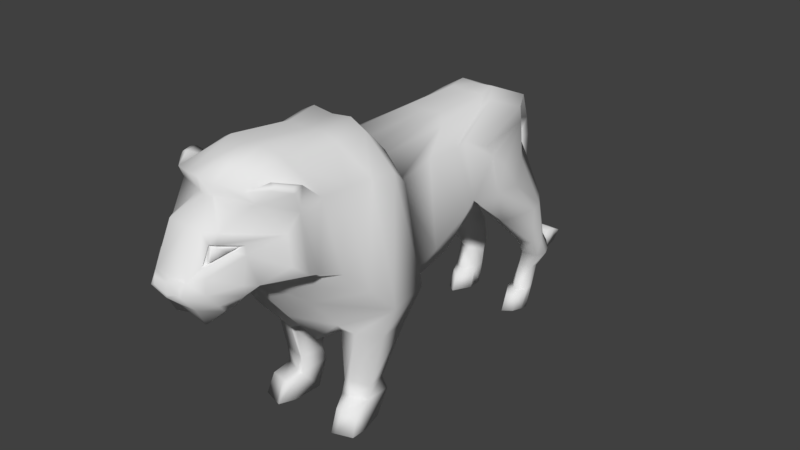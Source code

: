 # Source: lion.blend  (saved by Blender 2.77.0; exported with 4.5.12 LTS)
import bpy
from mathutils import Matrix  # noqa: F401  (used for matrix-valued properties, if any)

bpy.ops.wm.read_factory_settings(use_empty=True)
scene = bpy.context.scene
scene.name = 'Scene'

# ---- collections
col_collection_1 = bpy.data.collections.new('Collection 1'); scene.collection.children.link(col_collection_1)

# ---- world
world_world = bpy.data.worlds.new('World'); scene.world = world_world
world_world.color = (0.05088, 0.05088, 0.05088)
world_world.use_sun_shadow = False
world_world.sun_shadow_jitter_overblur = 0.0
world_world.cycles.sampling_method = 'MANUAL'

# ---- meshes
me_plane = bpy.data.meshes.new('Plane')
me_plane.from_pydata([(0.2221, -0.7712, 2.93), (0.2044, -0.6608, 1.224), (0.2044, 0.2866, 2.949), (0.2044, 0.2866, 1.278), (0.2044, 1.04, 2.949), (0.2044, 0.9731, 1.756), (0.2044, 1.242, 2.985), (0.1746, 0.8944, 1.844), (0.2044, 1.897, 2.695), (0.03623, 1.936, 2.346), (0.2379, -0.8207, 3.021), (0.1707, -0.9246, 1.27), (0.2437, -1.152, 3.35), (0.1846, -1.677, 1.057), (0.2134, -1.522, 3.313), (0.2025, -2.088, 1.544), (0.2012, -2.278, 3.416), (0.1981, -2.393, 2.013), (0.1778, -2.845, 3.238), (0.184, -2.5, 2.184), (0.08783, -2.793, 3.072), (0.1585, -2.706, 2.088), (0.2711, -3.047, 2.747), (0.1636, -2.844, 1.955), (0.2704, -3.142, 2.551), (0.2059, -3.093, 1.926), (0.2044, -3.338, 2.306), (0.2044, -3.19, 2.118), (0.3624, -0.8088, 2.871), (0.4688, -0.5152, 1.318), (0.3333, 0.1652, 2.878), (0.3823, 0.2236, 1.377), (0.3333, 0.8593, 2.878), (0.3333, 0.7973, 1.695), (0.3333, 1.045, 2.903), (0.4275, 0.5957, 1.901), (0.3333, 1.648, 2.645), (0.3333, 1.678, 2.462), (0.4083, -0.8439, 2.947), (0.4505, -0.894, 1.369), (0.4211, -1.149, 3.254), (0.3407, -1.536, 1.219), (0.3917, -1.489, 3.22), (0.3712, -1.908, 1.664), (0.3821, -2.203, 3.316), (0.3774, -2.292, 2.039), (0.4417, -2.722, 3.178), (0.337, -2.447, 2.161), (0.4739, -2.645, 3.038), (0.3738, -2.595, 2.193), (0.3148, -2.99, 2.73), (0.319, -2.837, 2.048), (0.3067, -3.135, 2.458), (0.3238, -2.967, 2.054), (0.3333, -3.172, 2.311), (0.3333, -3.036, 2.143), (0.6465, -0.9531, 2.685), (0.6951, -0.659, 1.654), (0.5468, -0.3009, 2.71), (0.6442, -0.3009, 1.688), (0.5468, 0.1638, 2.684), (0.7226, 0.1223, 1.983), (0.5468, 0.2883, 2.701), (0.6772, 0.3019, 2.049), (0.5468, 0.6917, 2.528), (0.6285, 0.7121, 2.416), (0.7441, -0.9329, 2.715), (0.8188, -0.7558, 1.514), (0.7726, -1.137, 2.915), (0.9633, -1.358, 1.56), (0.686, -1.365, 2.904), (0.8997, -1.645, 1.88), (0.686, -1.698, 2.933), (0.7825, -1.902, 2.131), (0.6639, -2.019, 2.941), (0.747, -2.167, 2.241), (0.6714, -2.305, 2.896), (0.7678, -2.318, 2.298), (0.4196, -2.746, 2.664), (0.6621, -2.429, 2.4), (0.374, -2.84, 2.629), (0.4727, -2.658, 2.24), (0.4596, -2.842, 2.316), (0.4416, -2.818, 2.191), (0.6259, 1.824, 1.523), (0.3387, 1.8, 2.027), (0.6879, 1.119, 1.936), (0.4501, 1.554, 2.056), (0.7496, 0.6553, 2.049), (0.719, 0.7956, 2.319), (0.255, 1.345, 1.579), (0.1684, 1.633, 1.582), (0.3186, 1.094, 1.48), (0.5658, 1.033, 1.48), (0.394, 1.875, 1.526), (0.6906, 1.616, 1.522), (0.5135, 1.875, 1.523), (0.7439, 1.425, 1.523), (0.3908, 1.633, 1.026), (0.3242, 1.83, 1.029), (0.4993, 1.486, 1.025), (0.6816, 1.528, 1.026), (0.3929, 1.919, 1.029), (0.6769, 1.764, 1.026), (0.5374, 1.919, 1.027), (0.7302, 1.649, 1.027), (0.4002, 1.757, 0.8142), (0.3397, 1.964, 0.8173), (0.4988, 1.606, 0.8139), (0.6811, 1.637, 0.8143), (0.4195, 1.937, 0.2975), (0.3924, 2.057, 0.8179), (0.6765, 1.89, 0.8142), (0.5481, 2.057, 0.8155), (0.7297, 1.767, 0.8153), (0.3413, 1.796, 0.5502), (0.2979, 1.945, 0.5521), (0.412, 1.667, 0.55), (0.5403, 1.763, 0.5503), (0.419, 1.845, 0.03326), (0.3254, 2.018, 0.5524), (0.5221, 1.916, 0.5502), (0.42, 2.018, 0.551), (0.5545, 1.841, 0.5509), (0.2946, 1.735, 0.2544), (0.2787, 1.872, 0.2815), (0.4115, 1.586, 0.2663), (0.5397, 1.682, 0.2666), (0.3549, -1.492, 1.146), (0.3249, 1.937, 0.2989), (0.5215, 1.835, 0.2967), (0.1584, -3.336, 2.321), (0.5539, 1.761, 0.2974), (0.2638, 1.682, 0.03352), (0.2659, 1.796, 0.03478), (0.411, 1.494, 0.0319), (0.5393, 1.59, 0.03214), (0.4741, 1.76, 0.03268), (0.3244, 1.845, 0.0347), (0.5211, 1.743, 0.03247), (0.1584, -3.326, 2.402), (0.5534, 1.669, 0.03313), (0.3328, -0.9488, 1.142), (0.5172, -1.464, 1.148), (0.5838, -0.9153, 1.15), (0.7952, -1.352, 1.159), (0.7513, -0.9425, 1.159), (0.3148, -1.415, 0.479), (0.2852, -1.115, 0.4787), (0.3606, -1.4, 0.4792), (0.4374, -1.078, 0.4792), (0.6104, -1.338, 0.4798), (0.573, -1.109, 0.4798), (0.2908, -1.437, 0.2953), (0.2689, -1.084, 0.3268), (0.3851, -1.42, 0.2954), (0.4734, -1.047, 0.3272), (0.5785, -1.344, 0.2959), (0.6159, -1.077, 0.3276), (0.3011, -1.558, 0.01049), (0.2804, -1.199, 0.0102), (0.3897, -1.54, 0.01069), (0.4727, -1.162, 0.01081), (0.6419, -1.465, 0.01151), (0.5753, -1.193, 0.01149), (0.4348, -1.599, 0.2352), (0.3629, -1.607, 0.234), (0.4383, -1.712, 0.002229), (0.6094, -1.564, 0.2399), (0.3921, -1.726, 0.0003585), (0.6354, -1.656, 0.009904), (0.2609, 1.688, 0.2341), (0.383, 1.464, 0.2338), (0.4921, 1.546, 0.234), (0.4917, 1.467, 0.03466), (0.2605, 1.609, 0.03475), (0.3826, 1.386, 0.03445), (0.1149, 2.135, 2.314), (0.1254, 2.043, 2.548), (0.09712, 2.003, 2.092), (0.1298, 2.161, 2.086), (0.1042, 1.983, 1.617), (0.1386, 2.141, 1.612), (0.1021, 2.01, 1.241), (0.135, 2.148, 1.239), (0.09963, 2.069, 0.9835), (0.1314, 2.194, 1.011), (0.09707, 2.151, 0.81), (0.1278, 2.261, 0.8582), (0.09764, 2.269, 0.6258), (0.1285, 2.36, 0.7037), (0.1064, 2.399, 0.4975), (0.1405, 2.506, 0.5885), (0.1249, 2.49, 0.4127), (0.1661, 2.597, 0.5687), (0.1328, 2.599, 0.3707), (0.1772, 2.664, 0.5733), (0.1558, 2.715, 0.2958), (0.2098, 2.776, 0.5759), (0.1231, 2.947, 0.3098), (0.1624, 2.98, 0.4649), (0.2044, -3.061, 2.862), (0.3067, -2.941, 2.828), (0.2044, -3.272, 2.434), (0.579, -2.389, 2.679), (0.3004, -3.115, 2.559), (0.4067, -2.734, 2.558), (0.2792, -2.967, 2.708), (0.2671, -3.073, 2.564), (0.2425, -3.015, 2.722), (0.2419, -3.095, 2.558), (0.3673, -2.762, 2.652), (0.329, -2.842, 2.623), (0.3164, -2.984, 2.696), (0.3077, -3.06, 2.593), (0.2901, -3.019, 2.706), (0.2897, -3.076, 2.589), (0.3796, -2.837, 2.657), (0.3521, -2.894, 2.635), (0.7162, -2.404, 3.132), (0.6975, -2.409, 3.173), (0.6137, -2.522, 3.209), (0.5965, -2.565, 3.179), (0.5986, -2.51, 3.224), (0.5473, -2.524, 3.235), (0.6981, -2.292, 3.172), (0.6903, -2.37, 3.188), (-0.2221, -0.7712, 2.93), (-0.2044, -0.6608, 1.224), (-0.2044, 0.2866, 2.949), (-0.2044, 0.2866, 1.278), (-0.2044, 1.04, 2.949), (-0.2044, 0.9731, 1.756), (-0.2044, 1.242, 2.985), (-0.1746, 0.8944, 1.844), (-0.2044, 1.897, 2.695), (-0.03623, 1.936, 2.346), (-0.2379, -0.8207, 3.021), (-0.1707, -0.9246, 1.27), (-0.2437, -1.152, 3.35), (-0.1846, -1.677, 1.057), (-0.2134, -1.522, 3.313), (-0.2025, -2.088, 1.544), (-0.2012, -2.278, 3.416), (-0.1981, -2.393, 2.013), (-0.1778, -2.845, 3.238), (-0.184, -2.5, 2.184), (-0.08783, -2.793, 3.072), (-0.1585, -2.706, 2.088), (-0.2711, -3.047, 2.747), (-0.1636, -2.844, 1.955), (-0.2704, -3.142, 2.551), (-0.2059, -3.093, 1.926), (-0.2044, -3.338, 2.306), (-0.2044, -3.19, 2.118), (0.0, -0.7712, 2.903), (0.0, -0.6571, 1.194), (0.0, 0.2866, 2.933), (0.0, 0.2866, 1.249), (0.0, 1.04, 2.933), (0.0, 0.9731, 1.74), (0.0, 1.242, 2.969), (0.0, 1.044, 1.683), (0.0, 1.897, 2.679), (0.0, 1.951, 2.328), (0.0, -0.8207, 2.989), (0.0, -0.9235, 1.26), (0.0, -1.152, 3.32), (0.0, -1.635, 1.131), (0.0, -1.522, 3.282), (0.0, -2.033, 1.586), (0.0, -2.278, 3.389), (0.0, -2.393, 1.993), (0.0, -2.875, 3.26), (0.0, -2.532, 2.129), (0.0, -2.826, 3.078), (0.0, -2.8, 1.987), (0.0, -3.061, 2.846), (0.0, -2.859, 1.892), (0.0, -3.272, 2.418), (0.0, -2.976, 1.897), (0.0, -3.338, 2.244), (0.0, -3.19, 2.102), (-0.3624, -0.8088, 2.871), (-0.4688, -0.5152, 1.318), (-0.3333, 0.1652, 2.878), (-0.3823, 0.2236, 1.377), (-0.3333, 0.8593, 2.878), (-0.3333, 0.7973, 1.695), (-0.3333, 1.045, 2.903), (-0.4275, 0.5957, 1.901), (-0.3333, 1.648, 2.645), (-0.3333, 1.678, 2.462), (-0.4083, -0.8439, 2.947), (-0.4505, -0.894, 1.369), (-0.4211, -1.149, 3.254), (-0.3407, -1.536, 1.219), (-0.3917, -1.489, 3.22), (-0.3712, -1.908, 1.664), (-0.3821, -2.203, 3.316), (-0.3774, -2.292, 2.039), (-0.4417, -2.722, 3.178), (-0.337, -2.447, 2.161), (-0.4739, -2.645, 3.038), (-0.3738, -2.595, 2.193), (-0.3148, -2.99, 2.73), (-0.319, -2.837, 2.048), (-0.3067, -3.135, 2.458), (-0.3238, -2.967, 2.054), (-0.3333, -3.172, 2.311), (-0.3333, -3.036, 2.143), (-0.6465, -0.9531, 2.685), (-0.6951, -0.659, 1.654), (-0.5468, -0.3009, 2.71), (-0.6442, -0.3009, 1.688), (-0.5468, 0.1638, 2.684), (-0.7226, 0.1223, 1.983), (-0.5468, 0.2883, 2.701), (-0.6772, 0.3019, 2.049), (-0.5468, 0.6917, 2.528), (-0.6285, 0.7121, 2.416), (-0.7441, -0.9329, 2.715), (-0.8188, -0.7558, 1.514), (-0.7726, -1.137, 2.915), (-0.9633, -1.358, 1.56), (-0.686, -1.365, 2.904), (-0.8997, -1.645, 1.88), (-0.686, -1.698, 2.933), (-0.7825, -1.902, 2.131), (-0.6639, -2.019, 2.941), (-0.747, -2.167, 2.241), (-0.6714, -2.305, 2.896), (-0.7678, -2.318, 2.298), (-0.4196, -2.746, 2.664), (-0.6621, -2.429, 2.4), (-0.374, -2.84, 2.629), (-0.4727, -2.658, 2.24), (-0.4596, -2.842, 2.316), (-0.4416, -2.818, 2.191), (-0.6259, 1.824, 1.523), (-0.3387, 1.8, 2.027), (-0.6879, 1.119, 1.936), (-0.4501, 1.554, 2.056), (-0.7496, 0.6553, 2.049), (-0.719, 0.7956, 2.319), (-0.255, 1.345, 1.579), (-0.1684, 1.633, 1.582), (-0.3186, 1.094, 1.48), (-0.5658, 1.033, 1.48), (-0.394, 1.875, 1.526), (-0.6906, 1.616, 1.522), (-0.5135, 1.875, 1.523), (-0.7439, 1.425, 1.523), (0.0, -3.332, 2.266), (-0.3908, 1.633, 1.026), (-0.3242, 1.83, 1.029), (-0.4993, 1.486, 1.025), (-0.6816, 1.528, 1.026), (0.0, -3.322, 2.394), (-0.3929, 1.919, 1.029), (-0.6769, 1.764, 1.026), (-0.5374, 1.919, 1.027), (-0.7302, 1.649, 1.027), (-0.4002, 1.757, 0.8142), (-0.3397, 1.964, 0.8173), (-0.4988, 1.606, 0.8139), (-0.6811, 1.637, 0.8143), (-0.4195, 1.937, 0.2975), (-0.3924, 2.057, 0.8179), (-0.6765, 1.89, 0.8142), (-0.5481, 2.057, 0.8155), (-0.7297, 1.767, 0.8153), (-0.3413, 1.796, 0.5502), (-0.2979, 1.945, 0.5521), (-0.412, 1.667, 0.55), (-0.5403, 1.763, 0.5503), (-0.419, 1.845, 0.03326), (-0.3254, 2.018, 0.5524), (-0.5221, 1.916, 0.5502), (-0.42, 2.018, 0.551), (-0.5545, 1.841, 0.5509), (-0.2946, 1.735, 0.2544), (-0.2787, 1.872, 0.2815), (-0.4115, 1.586, 0.2663), (-0.5397, 1.682, 0.2666), (-0.3549, -1.492, 1.146), (-0.3249, 1.937, 0.2989), (-0.5215, 1.835, 0.2967), (-0.1584, -3.336, 2.321), (-0.5539, 1.761, 0.2974), (-0.2638, 1.682, 0.03352), (-0.2659, 1.796, 0.03478), (-0.411, 1.494, 0.0319), (-0.5393, 1.59, 0.03214), (-0.4741, 1.76, 0.03268), (-0.3244, 1.845, 0.0347), (-0.5211, 1.743, 0.03247), (-0.1584, -3.326, 2.402), (-0.5534, 1.669, 0.03313), (-0.3328, -0.9488, 1.142), (-0.5172, -1.464, 1.148), (-0.5838, -0.9153, 1.15), (-0.7952, -1.352, 1.159), (-0.7513, -0.9425, 1.159), (-0.3148, -1.415, 0.479), (-0.2852, -1.115, 0.4787), (-0.3606, -1.4, 0.4792), (-0.4374, -1.078, 0.4792), (-0.6104, -1.338, 0.4798), (-0.573, -1.109, 0.4798), (-0.2908, -1.437, 0.2953), (-0.2689, -1.084, 0.3268), (-0.3851, -1.42, 0.2954), (-0.4734, -1.047, 0.3272), (-0.5785, -1.344, 0.2959), (-0.6159, -1.077, 0.3276), (-0.3011, -1.558, 0.01049), (-0.2804, -1.199, 0.0102), (-0.3897, -1.54, 0.01069), (-0.4727, -1.162, 0.01081), (-0.6419, -1.465, 0.01151), (-0.5753, -1.193, 0.01149), (-0.4348, -1.599, 0.2352), (-0.3629, -1.607, 0.234), (-0.4383, -1.712, 0.002229), (-0.6094, -1.564, 0.2399), (-0.3921, -1.726, 0.0003585), (-0.6354, -1.656, 0.009904), (-0.2609, 1.688, 0.2341), (-0.383, 1.464, 0.2338), (-0.4921, 1.546, 0.234), (-0.4917, 1.467, 0.03466), (-0.2605, 1.609, 0.03475), (-0.3826, 1.386, 0.03445), (-0.1149, 2.135, 2.314), (-0.1254, 2.043, 2.548), (0.0, 2.137, 2.284), (0.0, 2.043, 2.57), (-0.09712, 2.003, 2.092), (0.0, 2.014, 2.089), (-0.1298, 2.161, 2.086), (0.0, 2.163, 2.081), (-0.1042, 1.983, 1.617), (0.0, 1.995, 1.614), (-0.1386, 2.141, 1.612), (0.0, 2.143, 1.607), (-0.1021, 2.01, 1.241), (0.0, 2.02, 1.24), (-0.135, 2.148, 1.239), (0.0, 2.149, 1.238), (-0.09963, 2.069, 0.9835), (0.0, 2.078, 0.9849), (-0.1314, 2.194, 1.011), (0.0, 2.196, 1.01), (-0.09707, 2.151, 0.81), (0.0, 2.159, 0.813), (-0.1278, 2.261, 0.8582), (0.0, 2.263, 0.8578), (-0.09764, 2.269, 0.6258), (0.0, 2.276, 0.6311), (-0.1285, 2.36, 0.7037), (0.0, 2.362, 0.7038), (-0.1064, 2.399, 0.4975), (0.0, 2.407, 0.5037), (-0.1405, 2.506, 0.5885), (0.0, 2.508, 0.5886), (-0.1249, 2.49, 0.4127), (0.0, 2.498, 0.4236), (-0.1661, 2.597, 0.5687), (0.0, 2.599, 0.5696), (-0.1328, 2.599, 0.3707), (0.0, 2.605, 0.3852), (-0.1772, 2.664, 0.5733), (0.0, 2.666, 0.5751), (-0.1558, 2.715, 0.2958), (0.0, 2.721, 0.316), (-0.2098, 2.776, 0.5759), (0.0, 2.779, 0.5786), (-0.1231, 2.947, 0.3098), (0.0, 2.95, 0.321), (-0.1624, 2.98, 0.4649), (0.0, 2.982, 0.4665), (0.0, 3.086, 0.3599), (-0.2044, -3.061, 2.862), (-0.3067, -2.941, 2.828), (-0.2044, -3.272, 2.434), (-0.579, -2.389, 2.679), (-0.3004, -3.115, 2.559), (-0.4067, -2.734, 2.558), (-0.2792, -2.967, 2.708), (-0.2671, -3.073, 2.564), (-0.2425, -3.015, 2.722), (-0.2419, -3.095, 2.558), (-0.3673, -2.762, 2.652), (-0.329, -2.842, 2.623), (-0.3164, -2.984, 2.696), (-0.3077, -3.06, 2.593), (-0.2901, -3.019, 2.706), (-0.2897, -3.076, 2.589), (-0.3796, -2.837, 2.657), (-0.3521, -2.894, 2.635), (-0.7162, -2.404, 3.132), (-0.6975, -2.409, 3.173), (-0.6137, -2.522, 3.209), (-0.5965, -2.565, 3.179), (-0.5986, -2.51, 3.224), (-0.5473, -2.524, 3.235), (-0.6981, -2.292, 3.172), (-0.6903, -2.37, 3.188)], [(96, 84), (351, 339)], [(9, 8, 36, 37), (14, 16, 44, 42), (25, 23, 51, 53), (6, 4, 32, 34), (78, 50, 207, 211), (5, 7, 35, 33), (15, 13, 41, 43), (12, 14, 42, 40), (23, 21, 49, 51), (4, 2, 30, 32), (20, 201, 202, 48), (3, 5, 33, 31), (39, 67, 146, 144), (6, 8, 263, 261), (25, 27, 282, 280), (18, 16, 271, 273), (0, 2, 257, 255), (17, 19, 274, 272), (10, 0, 255, 265), (1, 11, 266, 256), (3, 1, 256, 258), (20, 18, 273, 275), (19, 21, 276, 274), (12, 10, 265, 267), (11, 13, 268, 266), (5, 3, 258, 260), (201, 20, 275, 277), (2, 4, 259, 257), (21, 23, 278, 276), (14, 12, 267, 269), (13, 15, 270, 268), (7, 5, 260, 262), (203, 201, 277, 279), (4, 6, 261, 259), (23, 25, 280, 278), (16, 14, 269, 271), (263, 8, 178, 437), (27, 26, 281, 282), (15, 17, 272, 270), (9, 7, 262, 264), (281, 26, 131, 353), (49, 81, 83, 51), (34, 32, 60, 62), (80, 78, 211, 212), (33, 35, 63, 61), (43, 41, 69, 71), (40, 42, 70, 68), (51, 83, 55, 53), (32, 30, 58, 60), (48, 202, 204, 76), (31, 33, 61, 59), (11, 39, 144, 142), (38, 40, 68, 66), (49, 47, 75, 77), (26, 27, 55, 54), (17, 15, 43, 45), (85, 87, 96, 94), (203, 26, 54, 52), (8, 6, 34, 36), (27, 25, 53, 55), (16, 18, 46, 44), (2, 0, 28, 30), (19, 17, 45, 47), (0, 10, 38, 28), (11, 1, 29, 39), (1, 3, 31, 29), (21, 19, 47, 49), (10, 12, 40, 38), (56, 57, 59, 58), (58, 59, 61, 60), (60, 61, 63, 62), (62, 63, 65, 64), (57, 56, 66, 67), (67, 66, 68, 69), (69, 68, 70, 71), (71, 70, 72, 73), (73, 72, 74, 75), (75, 74, 76, 77), (77, 76, 204, 79), (79, 204, 206, 81), (81, 206, 82, 83), (42, 44, 72, 70), (37, 36, 64, 65), (54, 55, 83, 82), (45, 43, 71, 73), (37, 65, 89, 87), (52, 54, 82, 206), (36, 34, 62, 64), (77, 79, 81, 49), (44, 46, 74, 72), (30, 28, 56, 58), (47, 45, 73, 75), (28, 38, 66, 56), (39, 29, 57, 67), (29, 31, 59, 57), (74, 46, 224, 225), (86, 88, 97, 95), (86, 87, 89, 88), (63, 35, 92, 93), (9, 37, 87, 85), (65, 63, 88, 89), (88, 63, 93, 97), (94, 96, 104, 102), (97, 93, 101, 105), (93, 92, 100, 101), (7, 9, 91, 90), (87, 86, 95, 96), (9, 85, 94, 91), (35, 7, 90, 92), (102, 104, 113, 111), (105, 101, 109, 114), (101, 100, 108, 109), (203, 279, 358, 140), (91, 94, 102, 99), (90, 91, 99, 98), (95, 97, 105, 103), (96, 95, 103, 104), (92, 90, 98, 100), (114, 109, 118, 123), (109, 108, 117, 118), (26, 203, 140, 131), (108, 106, 115, 117), (99, 102, 111, 107), (98, 99, 107, 106), (103, 105, 114, 112), (104, 103, 112, 113), (100, 98, 106, 108), (122, 121, 130, 110), (121, 123, 132, 130), (115, 116, 125, 124), (116, 120, 129, 125), (111, 113, 122, 120), (107, 111, 120, 116), (106, 107, 116, 115), (112, 114, 123, 121), (113, 112, 121, 122), (124, 125, 134, 133), (125, 129, 138, 134), (129, 110, 119, 138), (132, 127, 136, 141), (117, 115, 124, 126), (131, 140, 358, 353), (118, 117, 126, 127), (123, 118, 127, 132), (120, 122, 110, 129), (136, 135, 139, 141), (137, 138, 119, 139), (133, 134, 138, 137), (135, 133, 137, 139), (130, 132, 141, 139), (110, 130, 139, 119), (126, 124, 171, 172), (48, 46, 18, 20), (135, 136, 174, 176), (145, 143, 149, 151), (146, 145, 151, 152), (41, 13, 128, 143), (13, 11, 142, 128), (67, 69, 145, 146), (69, 41, 143, 145), (149, 147, 153, 155), (150, 152, 158, 156), (142, 144, 150, 148), (128, 142, 148, 147), (144, 146, 152, 150), (143, 128, 147, 149), (154, 156, 162, 160), (159, 161, 167, 169), (152, 151, 157, 158), (151, 149, 155, 157), (148, 150, 156, 154), (147, 148, 154, 153), (159, 160, 162, 161), (161, 162, 164, 163), (153, 154, 160, 159), (156, 158, 164, 162), (157, 155, 165, 168), (158, 157, 163, 164), (168, 165, 167, 170), (165, 166, 169, 167), (153, 159, 169, 166), (161, 163, 170, 167), (155, 153, 166, 165), (163, 157, 168, 170), (172, 171, 175, 176), (173, 172, 176, 174), (124, 133, 175, 171), (133, 135, 176, 175), (127, 126, 172, 173), (136, 127, 173, 174), (178, 177, 436, 437), (8, 9, 177, 178), (9, 264, 439, 179), (180, 179, 181, 182), (436, 177, 180, 441), (177, 9, 179, 180), (182, 181, 183, 184), (179, 439, 443, 181), (441, 180, 182, 445), (449, 184, 186, 453), (181, 443, 447, 183), (445, 182, 184, 449), (453, 186, 188, 457), (184, 183, 185, 186), (183, 447, 451, 185), (457, 188, 190, 461), (186, 185, 187, 188), (185, 451, 455, 187), (190, 189, 191, 192), (188, 187, 189, 190), (187, 455, 459, 189), (192, 191, 193, 194), (189, 459, 463, 191), (461, 190, 192, 465), (194, 193, 195, 196), (191, 463, 467, 193), (465, 192, 194, 469), (473, 196, 198, 477), (193, 467, 471, 195), (469, 194, 196, 473), (477, 198, 200, 481), (196, 195, 197, 198), (195, 471, 475, 197), (199, 479, 482), (198, 197, 199, 200), (197, 475, 479, 199), (481, 200, 482), (200, 199, 482), (22, 50, 202, 201), (24, 22, 201, 203), (50, 78, 204, 202), (205, 24, 203, 52), (78, 80, 206, 204), (80, 205, 52, 206), (211, 207, 213, 217), (212, 211, 217, 218), (50, 22, 209, 207), (205, 80, 212, 208), (24, 205, 208, 210), (22, 24, 210, 209), (215, 216, 214, 213), (213, 214, 218, 217), (207, 209, 215, 213), (208, 212, 218, 214), (210, 208, 214, 216), (209, 210, 216, 215), (76, 74, 225, 219), (46, 48, 222, 224), (223, 221, 220, 226), (220, 221, 222, 219), (224, 222, 221, 223), (226, 220, 219, 225), (223, 226, 225, 224), (48, 76, 219, 222), (236, 292, 291, 235), (241, 297, 299, 243), (252, 308, 306, 250), (233, 289, 287, 231), (333, 493, 489, 305), (232, 288, 290, 234), (242, 298, 296, 240), (239, 295, 297, 241), (250, 306, 304, 248), (231, 287, 285, 229), (247, 303, 484, 483), (230, 286, 288, 232), (294, 401, 403, 322), (233, 261, 263, 235), (252, 280, 282, 254), (245, 273, 271, 243), (227, 255, 257, 229), (244, 272, 274, 246), (237, 265, 255, 227), (228, 256, 266, 238), (230, 258, 256, 228), (247, 275, 273, 245), (246, 274, 276, 248), (239, 267, 265, 237), (238, 266, 268, 240), (232, 260, 258, 230), (483, 277, 275, 247), (229, 257, 259, 231), (248, 276, 278, 250), (241, 269, 267, 239), (240, 268, 270, 242), (234, 262, 260, 232), (485, 279, 277, 483), (231, 259, 261, 233), (250, 278, 280, 252), (243, 271, 269, 241), (263, 437, 435, 235), (254, 282, 281, 253), (242, 270, 272, 244), (236, 264, 262, 234), (281, 353, 388, 253), (304, 306, 338, 336), (289, 317, 315, 287), (335, 494, 493, 333), (288, 316, 318, 290), (298, 326, 324, 296), (295, 323, 325, 297), (306, 308, 310, 338), (287, 315, 313, 285), (303, 331, 486, 484), (286, 314, 316, 288), (238, 399, 401, 294), (293, 321, 323, 295), (304, 332, 330, 302), (253, 309, 310, 254), (244, 300, 298, 242), (340, 349, 351, 342), (485, 307, 309, 253), (235, 291, 289, 233), (254, 310, 308, 252), (243, 299, 301, 245), (229, 285, 283, 227), (246, 302, 300, 244), (227, 283, 293, 237), (238, 294, 284, 228), (228, 284, 286, 230), (248, 304, 302, 246), (237, 293, 295, 239), (311, 313, 314, 312), (313, 315, 316, 314), (315, 317, 318, 316), (317, 319, 320, 318), (312, 322, 321, 311), (322, 324, 323, 321), (324, 326, 325, 323), (326, 328, 327, 325), (328, 330, 329, 327), (330, 332, 331, 329), (332, 334, 486, 331), (334, 336, 488, 486), (336, 338, 337, 488), (297, 325, 327, 299), (292, 320, 319, 291), (309, 337, 338, 310), (300, 328, 326, 298), (292, 342, 344, 320), (307, 488, 337, 309), (291, 319, 317, 289), (332, 304, 336, 334), (299, 327, 329, 301), (285, 313, 311, 283), (302, 330, 328, 300), (283, 311, 321, 293), (294, 322, 312, 284), (284, 312, 314, 286), (329, 507, 506, 301), (341, 350, 352, 343), (341, 343, 344, 342), (318, 348, 347, 290), (236, 340, 342, 292), (320, 344, 343, 318), (343, 352, 348, 318), (349, 359, 361, 351), (352, 362, 357, 348), (348, 357, 356, 347), (234, 345, 346, 236), (342, 351, 350, 341), (236, 346, 349, 340), (290, 347, 345, 234), (359, 368, 370, 361), (362, 371, 366, 357), (357, 366, 365, 356), (485, 397, 358, 279), (346, 355, 359, 349), (345, 354, 355, 346), (350, 360, 362, 352), (351, 361, 360, 350), (347, 356, 354, 345), (371, 380, 375, 366), (366, 375, 374, 365), (253, 388, 397, 485), (365, 374, 372, 363), (355, 364, 368, 359), (354, 363, 364, 355), (360, 369, 371, 362), (361, 370, 369, 360), (356, 365, 363, 354), (379, 367, 387, 378), (378, 387, 389, 380), (372, 381, 382, 373), (373, 382, 386, 377), (368, 377, 379, 370), (364, 373, 377, 368), (363, 372, 373, 364), (369, 378, 380, 371), (370, 379, 378, 369), (381, 390, 391, 382), (382, 391, 395, 386), (386, 395, 376, 367), (389, 398, 393, 384), (374, 383, 381, 372), (388, 353, 358, 397), (375, 384, 383, 374), (380, 389, 384, 375), (377, 386, 367, 379), (393, 398, 396, 392), (394, 396, 376, 395), (390, 394, 395, 391), (392, 396, 394, 390), (387, 396, 398, 389), (367, 376, 396, 387), (383, 429, 428, 381), (303, 247, 245, 301), (392, 433, 431, 393), (402, 408, 406, 400), (403, 409, 408, 402), (296, 400, 385, 240), (240, 385, 399, 238), (322, 403, 402, 324), (324, 402, 400, 296), (406, 412, 410, 404), (407, 413, 415, 409), (399, 405, 407, 401), (385, 404, 405, 399), (401, 407, 409, 403), (400, 406, 404, 385), (411, 417, 419, 413), (416, 426, 424, 418), (409, 415, 414, 408), (408, 414, 412, 406), (405, 411, 413, 407), (404, 410, 411, 405), (416, 418, 419, 417), (418, 420, 421, 419), (410, 416, 417, 411), (413, 419, 421, 415), (414, 425, 422, 412), (415, 421, 420, 414), (425, 427, 424, 422), (422, 424, 426, 423), (410, 423, 426, 416), (418, 424, 427, 420), (412, 422, 423, 410), (420, 427, 425, 414), (429, 433, 432, 428), (430, 431, 433, 429), (381, 428, 432, 390), (390, 432, 433, 392), (384, 430, 429, 383), (393, 431, 430, 384), (435, 437, 436, 434), (235, 435, 434, 236), (236, 438, 439, 264), (440, 444, 442, 438), (436, 441, 440, 434), (434, 440, 438, 236), (444, 448, 446, 442), (438, 442, 443, 439), (441, 445, 444, 440), (449, 453, 452, 448), (442, 446, 447, 443), (445, 449, 448, 444), (453, 457, 456, 452), (448, 452, 450, 446), (446, 450, 451, 447), (457, 461, 460, 456), (452, 456, 454, 450), (450, 454, 455, 451), (460, 464, 462, 458), (456, 460, 458, 454), (454, 458, 459, 455), (464, 468, 466, 462), (458, 462, 463, 459), (461, 465, 464, 460), (468, 472, 470, 466), (462, 466, 467, 463), (465, 469, 468, 464), (473, 477, 476, 472), (466, 470, 471, 467), (469, 473, 472, 468), (477, 481, 480, 476), (472, 476, 474, 470), (470, 474, 475, 471), (478, 482, 479), (476, 480, 478, 474), (474, 478, 479, 475), (481, 482, 480), (480, 482, 478), (249, 483, 484, 305), (251, 485, 483, 249), (305, 484, 486, 333), (487, 307, 485, 251), (333, 486, 488, 335), (335, 488, 307, 487), (493, 499, 495, 489), (494, 500, 499, 493), (305, 489, 491, 249), (487, 490, 494, 335), (251, 492, 490, 487), (249, 491, 492, 251), (497, 495, 496, 498), (495, 499, 500, 496), (489, 495, 497, 491), (490, 496, 500, 494), (492, 498, 496, 490), (491, 497, 498, 492), (331, 501, 507, 329), (301, 506, 504, 303), (505, 508, 502, 503), (502, 501, 504, 503), (506, 505, 503, 504), (508, 507, 501, 502), (505, 506, 507, 508), (303, 504, 501, 331)])
me_plane.polygons.foreach_set('use_smooth', [True] * 508)
_uv = me_plane.uv_layers.new(name='UVMap')
_uv.uv.foreach_set('vector', [0.07632, 0.1662, 0.07068, 0.1146, 0.113, 0.1125, 0.1162, 0.1405, 0.9359, 0.8198, 0.9408, 0.9095, 0.9109, 0.9071, 0.9065, 0.8225, 0.9977, 0.1936, 0.9666, 0.1701, 0.9853, 0.1528, 1.0, 0.1668, 0.8403, 0.7079, 0.8379, 0.679, 0.8564, 0.6489, 0.8586, 0.6749, 0.9194, 0.3605, 0.9172, 0.3198, 0.9242, 0.3206, 0.926, 0.3549, 0.2508, 0.2135, 0.2584, 0.1972, 0.3061, 0.1781, 0.2825, 0.2161, 0.777, 0.7123, 0.777, 0.8096, 0.7468, 0.8046, 0.7467, 0.716, 0.9306, 0.7689, 0.9359, 0.8198, 0.9065, 0.8225, 0.9014, 0.7756, 0.9666, 0.1701, 0.9534, 0.1548, 0.9682, 0.1197, 0.9853, 0.1528, 0.8379, 0.679, 0.8283, 0.5819, 0.8475, 0.5595, 0.8564, 0.6489, 0.8964, 0.7152, 0.9281, 0.6696, 0.9415, 0.6861, 0.9526, 0.746, 0.8844, 0.2971, 0.8777, 0.3971, 0.8581, 0.3712, 0.8547, 0.2869, 0.5535, 0.5669, 0.6074, 0.5329, 0.606, 0.5921, 0.5799, 0.5967, 0.8403, 0.7079, 0.8501, 0.7686, 0.8179, 0.7689, 0.8081, 0.7082, 0.4104, 0.8779, 0.41, 0.8453, 0.4425, 0.8468, 0.4425, 0.8874, 0.9439, 0.9973, 0.9408, 0.9095, 0.9724, 0.9124, 0.9724, 1.0, 0.8177, 0.444, 0.8283, 0.5819, 0.7961, 0.5822, 0.7827, 0.4434, 0.3565, 0.5378, 0.3584, 0.5077, 0.3881, 0.5133, 0.388, 0.54, 0.432, 0.7473, 0.4405, 0.7378, 0.4732, 0.7511, 0.4672, 0.7613, 0.8844, 0.1532, 0.8887, 0.1125, 0.9159, 0.1125, 0.9171, 0.1537, 0.8844, 0.2971, 0.8844, 0.1532, 0.9171, 0.1537, 0.9172, 0.297, 0.6063, 0.8002, 0.5765, 0.8083, 0.5773, 0.7807, 0.6066, 0.7863, 0.9359, 0.1289, 0.9534, 0.1548, 0.9436, 0.1821, 0.9172, 0.1518, 0.4109, 0.7827, 0.432, 0.7473, 0.4672, 0.7613, 0.4467, 0.7973, 0.8887, 0.1125, 0.8891, 0.0, 0.9172, 0.005236, 0.9159, 0.1125, 0.8777, 0.3971, 0.8844, 0.2971, 0.9172, 0.297, 0.9102, 0.3969, 0.9281, 0.6696, 0.8964, 0.7152, 0.8837, 0.7081, 0.8973, 0.6606, 0.8283, 0.5819, 0.8379, 0.679, 0.8057, 0.6793, 0.7961, 0.5822, 0.7465, 0.8789, 0.7263, 0.8654, 0.7333, 0.8393, 0.7465, 0.8487, 0.9359, 0.8198, 0.9306, 0.7689, 0.9688, 0.7723, 0.9693, 0.8232, 0.3596, 0.7123, 0.3566, 0.6211, 0.388, 0.6172, 0.3881, 0.7032, 0.3184, 0.8722, 0.3058, 0.8722, 0.3164, 0.8426, 0.3099, 0.8402, 0.9469, 0.6103, 0.9281, 0.6696, 0.8973, 0.6606, 0.916, 0.6013, 0.8379, 0.679, 0.8403, 0.7079, 0.8081, 0.7082, 0.8057, 0.6793, 0.9666, 0.1701, 0.9977, 0.1936, 0.9609, 0.202, 0.9482, 0.189, 0.9408, 0.9095, 0.9359, 0.8198, 0.9693, 0.8232, 0.9724, 0.9124, 0.4732, 0.5109, 0.5056, 0.5077, 0.4939, 0.5263, 0.4739, 0.5234, 0.41, 0.8453, 0.4097, 0.8106, 0.4425, 0.8188, 0.4425, 0.8468, 0.3566, 0.6211, 0.3565, 0.5378, 0.388, 0.54, 0.388, 0.6172, 0.7792, 0.5344, 0.7792, 0.7123, 0.7467, 0.6991, 0.7758, 0.5329, 0.4425, 0.8188, 0.4097, 0.8106, 0.4168, 0.8084, 0.4423, 0.8159, 0.9682, 0.1197, 0.9873, 0.1163, 1.0, 0.1375, 0.9853, 0.1528, 0.8586, 0.6749, 0.8564, 0.6489, 0.8822, 0.5418, 0.8837, 0.5592, 0.774, 0.8262, 0.7725, 0.8096, 0.7791, 0.8152, 0.7804, 0.8292, 0.2825, 0.2161, 0.3061, 0.1781, 0.3491, 0.146, 0.3801, 0.1486, 0.3279, 0.6138, 0.3329, 0.697, 0.2309, 0.6593, 0.241, 0.5982, 0.543, 0.06497, 0.5951, 0.05331, 0.5977, 0.107, 0.5647, 0.117, 0.8127, 0.9138, 0.8212, 0.8953, 0.8478, 0.9144, 0.8317, 0.9217, 0.2228, 0.04522, 0.3282, 0.01612, 0.4102, 0.02287, 0.3407, 0.04614, 0.8569, 0.7689, 0.8826, 0.8143, 0.796, 0.8026, 0.8003, 0.7691, 0.384, 0.2391, 0.2825, 0.2161, 0.3801, 0.1486, 0.4554, 0.1734, 0.5121, 0.5891, 0.5535, 0.5669, 0.5799, 0.5967, 0.5408, 0.6048, 0.5121, 0.124, 0.543, 0.06497, 0.5647, 0.117, 0.5433, 0.1556, 0.9682, 0.1197, 0.9473, 0.107, 0.9658, 0.03289, 0.9855, 0.0474, 0.4097, 0.8106, 0.41, 0.8453, 0.3884, 0.8503, 0.3881, 0.8192, 0.3565, 0.5378, 0.3566, 0.6211, 0.3279, 0.6138, 0.3272, 0.54, 0.1162, 0.2095, 0.1544, 0.1959, 0.1295, 0.2878, 0.1271, 0.2866, 0.9007, 0.8882, 0.9011, 0.91, 0.879, 0.9007, 0.8839, 0.8777, 0.07068, 0.1146, 0.1577, 0.04469, 0.1936, 0.04939, 0.113, 0.1125, 0.8668, 0.9257, 0.8395, 0.9454, 0.8317, 0.9217, 0.8478, 0.9144, 0.9408, 0.9095, 0.9439, 0.9973, 0.9011, 0.9853, 0.9109, 0.9071, 0.8283, 0.5819, 0.8177, 0.444, 0.8397, 0.4332, 0.8475, 0.5595, 0.3584, 0.5077, 0.3565, 0.5378, 0.3272, 0.54, 0.3339, 0.5143, 0.4405, 0.7378, 0.432, 0.7473, 0.4148, 0.7242, 0.4265, 0.7185, 0.8887, 0.1125, 0.8844, 0.1532, 0.8413, 0.175, 0.843, 0.1168, 0.8844, 0.1532, 0.8844, 0.2971, 0.8547, 0.2869, 0.8413, 0.175, 0.9534, 0.1548, 0.9359, 0.1289, 0.9473, 0.107, 0.9682, 0.1197, 0.432, 0.7473, 0.4109, 0.7827, 0.3939, 0.7567, 0.4148, 0.7242, 0.5121, 0.0, 0.5121, 0.1637, 0.4554, 0.1734, 0.4102, 0.02287, 0.4102, 0.02287, 0.4554, 0.1734, 0.3801, 0.1486, 0.3407, 0.04614, 0.3407, 0.04614, 0.3801, 0.1486, 0.3491, 0.146, 0.3211, 0.04892, 0.3211, 0.04892, 0.3491, 0.146, 0.2703, 0.109, 0.2672, 0.09119, 0.4732, 0.5376, 0.4042, 0.6694, 0.3881, 0.6663, 0.4687, 0.5077, 0.5774, 0.3384, 0.5433, 0.1556, 0.5647, 0.117, 0.6681, 0.3035, 0.6681, 0.3035, 0.5647, 0.117, 0.5977, 0.107, 0.6941, 0.2429, 0.6941, 0.2429, 0.5977, 0.107, 0.6461, 0.08669, 0.718, 0.1933, 0.718, 0.1933, 0.6461, 0.08669, 0.6933, 0.06975, 0.7515, 0.1644, 0.7515, 0.1644, 0.6933, 0.06975, 0.7385, 0.0625, 0.7717, 0.1491, 0.5765, 0.7807, 0.5765, 0.8669, 0.5565, 0.8427, 0.5625, 0.8035, 0.7827, 0.8447, 0.796, 0.8026, 0.8349, 0.8391, 0.8024, 0.8784, 0.8024, 0.8784, 0.8349, 0.8391, 0.8337, 0.8801, 0.8212, 0.8953, 0.5951, 0.05331, 0.697, 0.004668, 0.6461, 0.08669, 0.5977, 0.107, 0.1162, 0.1405, 0.113, 0.1125, 0.2672, 0.09119, 0.2703, 0.109, 0.879, 0.9007, 0.8478, 0.9144, 0.8212, 0.8953, 0.8337, 0.8801, 0.3272, 0.54, 0.3279, 0.6138, 0.241, 0.5982, 0.2598, 0.5484, 0.1162, 0.1405, 0.2703, 0.109, 0.2635, 0.1275, 0.1544, 0.1959, 0.8839, 0.8777, 0.879, 0.9007, 0.8337, 0.8801, 0.8349, 0.8391, 0.113, 0.1125, 0.1936, 0.04939, 0.3211, 0.04892, 0.2672, 0.09119, 0.5765, 0.7807, 0.5625, 0.8035, 0.5288, 0.7972, 0.5121, 0.7895, 0.697, 0.004668, 0.7827, 0.0, 0.6933, 0.06975, 0.6461, 0.08669, 0.8475, 0.5595, 0.8397, 0.4332, 0.8837, 0.3971, 0.8762, 0.484, 0.9473, 0.107, 0.9331, 0.08592, 0.9394, 0.0, 0.9658, 0.03289, 0.4265, 0.7185, 0.4148, 0.7242, 0.3881, 0.6663, 0.4042, 0.6694, 0.843, 0.1168, 0.8413, 0.175, 0.8001, 0.1503, 0.7827, 0.1372, 0.5003, 0.2174, 0.384, 0.2391, 0.4554, 0.1734, 0.5121, 0.1637, 0.937, 0.202, 0.937, 0.3091, 0.9187, 0.2862, 0.9172, 0.2534, 0.23, 0.197, 0.2968, 0.1614, 0.2022, 0.2707, 0.1723, 0.2785, 0.23, 0.197, 0.1544, 0.1959, 0.2635, 0.1275, 0.2968, 0.1614, 0.7263, 0.8599, 0.6874, 0.8246, 0.6698, 0.7387, 0.7086, 0.7407, 0.07632, 0.1662, 0.1162, 0.1405, 0.1544, 0.1959, 0.1162, 0.2095, 0.2703, 0.109, 0.3491, 0.146, 0.2968, 0.1614, 0.2635, 0.1275, 0.2968, 0.1614, 0.3491, 0.146, 0.2602, 0.2592, 0.2022, 0.2707, 0.6262, 0.7575, 0.6074, 0.7553, 0.611, 0.6818, 0.6338, 0.6843, 0.2022, 0.2707, 0.2602, 0.2592, 0.2064, 0.3475, 0.189, 0.3528, 0.7086, 0.7407, 0.6698, 0.7387, 0.6972, 0.6521, 0.7263, 0.649, 0.1832, 0.8115, 0.0, 0.8356, 0.08542, 0.7394, 0.1307, 0.7529, 0.1544, 0.1959, 0.23, 0.197, 0.1723, 0.2785, 0.1295, 0.2878, 0.6698, 0.8874, 0.6277, 0.8314, 0.6262, 0.7575, 0.6623, 0.7631, 0.2309, 0.8356, 0.1832, 0.8115, 0.1307, 0.7529, 0.1744, 0.7505, 0.6338, 0.6843, 0.611, 0.6818, 0.6119, 0.6535, 0.6364, 0.6563, 0.189, 0.3528, 0.2064, 0.3475, 0.1989, 0.3831, 0.1801, 0.3887, 0.7263, 0.649, 0.6972, 0.6521, 0.6962, 0.6155, 0.7252, 0.613, 0.9469, 0.6103, 0.916, 0.6013, 0.9182, 0.593, 0.9423, 0.5993, 0.6623, 0.7631, 0.6262, 0.7575, 0.6338, 0.6843, 0.6451, 0.683, 0.1307, 0.7529, 0.08542, 0.7394, 0.08646, 0.6511, 0.1176, 0.6603, 0.1723, 0.2785, 0.2022, 0.2707, 0.189, 0.3528, 0.1706, 0.3573, 0.1295, 0.2878, 0.1723, 0.2785, 0.1706, 0.3573, 0.1443, 0.3626, 0.1744, 0.7505, 0.1307, 0.7529, 0.1176, 0.6603, 0.142, 0.6678, 0.1801, 0.3887, 0.1989, 0.3831, 0.1884, 0.426, 0.1767, 0.4293, 0.7252, 0.613, 0.6962, 0.6155, 0.6807, 0.575, 0.7016, 0.5694, 0.9526, 0.5921, 0.9469, 0.6103, 0.9423, 0.5993, 0.945, 0.5918, 0.1343, 0.6315, 0.1095, 0.6239, 0.1151, 0.5832, 0.1361, 0.5897, 0.08646, 0.6511, 0.07464, 0.6476, 0.06428, 0.6105, 0.07702, 0.6143, 0.1176, 0.6603, 0.08646, 0.6511, 0.07702, 0.6143, 0.1095, 0.6239, 0.1706, 0.3573, 0.189, 0.3528, 0.1801, 0.3887, 0.1604, 0.3936, 0.1443, 0.3626, 0.1706, 0.3573, 0.1604, 0.3936, 0.1326, 0.3995, 0.142, 0.6678, 0.1176, 0.6603, 0.1095, 0.6239, 0.1343, 0.6315, 0.1474, 0.4357, 0.1647, 0.4323, 0.1878, 0.4661, 0.1704, 0.4694, 0.1647, 0.4323, 0.1767, 0.4293, 0.1997, 0.4631, 0.1878, 0.4661, 0.1151, 0.5832, 0.09169, 0.5763, 0.1153, 0.5402, 0.1375, 0.5427, 0.09169, 0.5763, 0.08148, 0.5732, 0.1058, 0.5401, 0.1153, 0.5402, 0.6364, 0.6563, 0.6119, 0.6535, 0.6363, 0.6149, 0.6513, 0.6165, 0.07702, 0.6143, 0.06428, 0.6105, 0.08148, 0.5732, 0.09169, 0.5763, 0.1095, 0.6239, 0.07702, 0.6143, 0.09169, 0.5763, 0.1151, 0.5832, 0.1604, 0.3936, 0.1801, 0.3887, 0.1767, 0.4293, 0.1647, 0.4323, 0.1326, 0.3995, 0.1604, 0.3936, 0.1647, 0.4323, 0.1474, 0.4357, 0.1375, 0.5427, 0.1153, 0.5402, 0.1383, 0.5077, 0.1554, 0.5128, 0.6636, 0.573, 0.6557, 0.5765, 0.6603, 0.5346, 0.6698, 0.5343, 0.6557, 0.5765, 0.6408, 0.5748, 0.6454, 0.5329, 0.6603, 0.5346, 0.1997, 0.4631, 0.2127, 0.4642, 0.2366, 0.4947, 0.2249, 0.498, 0.1361, 0.5897, 0.1151, 0.5832, 0.1375, 0.5427, 0.1619, 0.5522, 0.4168, 0.8084, 0.4162, 0.7973, 0.4414, 0.7981, 0.4423, 0.8159, 0.7016, 0.5694, 0.6807, 0.575, 0.6778, 0.5386, 0.6987, 0.5329, 0.1767, 0.4293, 0.1884, 0.426, 0.2127, 0.4642, 0.1997, 0.4631, 0.6513, 0.6165, 0.6363, 0.6149, 0.6408, 0.5748, 0.6557, 0.5765, 0.05696, 0.8516, 0.0821, 0.848, 0.04782, 0.8734, 0.04899, 0.8611, 0.05311, 0.879, 0.06742, 0.9011, 0.05429, 0.8943, 0.04782, 0.8734, 0.08826, 0.8837, 0.07927, 0.8988, 0.06742, 0.9011, 0.05311, 0.879, 0.0821, 0.848, 0.08826, 0.8837, 0.05311, 0.879, 0.04782, 0.8734, 0.1878, 0.4661, 0.1997, 0.4631, 0.2249, 0.498, 0.213, 0.5009, 0.1704, 0.4694, 0.1878, 0.4661, 0.213, 0.5009, 0.1956, 0.5043, 0.1185, 0.8803, 0.09851, 0.8961, 0.09423, 0.8877, 0.1162, 0.8615, 0.6066, 0.8614, 0.5832, 0.8515, 0.5765, 0.8083, 0.6063, 0.8002, 0.0821, 0.848, 0.05696, 0.8516, 0.07285, 0.8386, 0.09423, 0.8356, 0.26, 0.7166, 0.3049, 0.7114, 0.3333, 0.8102, 0.2933, 0.8142, 0.6215, 0.3802, 0.6836, 0.3606, 0.7115, 0.4584, 0.6765, 0.4692, 0.3329, 0.697, 0.3596, 0.7123, 0.3308, 0.7098, 0.3049, 0.7114, 0.8891, 0.0, 0.8887, 0.1125, 0.8651, 0.1104, 0.861, 0.02766, 0.5774, 0.3384, 0.6681, 0.3035, 0.6836, 0.3606, 0.6215, 0.3802, 0.2309, 0.6593, 0.3329, 0.697, 0.3049, 0.7114, 0.26, 0.7166, 0.3333, 0.8102, 0.3407, 0.8093, 0.3458, 0.8344, 0.3307, 0.8356, 0.5739, 0.7041, 0.5952, 0.7016, 0.6057, 0.7223, 0.5833, 0.725, 0.5408, 0.6048, 0.5799, 0.5967, 0.5739, 0.7041, 0.5501, 0.7088, 0.9748, 0.5757, 0.8908, 0.5918, 0.8939, 0.4878, 0.9406, 0.4786, 0.5799, 0.5967, 0.606, 0.5921, 0.5952, 0.7016, 0.5739, 0.7041, 0.3049, 0.7114, 0.3308, 0.7098, 0.3407, 0.8093, 0.3333, 0.8102, 0.5513, 0.7309, 0.5833, 0.725, 0.5913, 0.775, 0.5612, 0.7807, 0.5056, 0.8368, 0.4912, 0.8369, 0.4891, 0.8099, 0.4967, 0.8092, 0.6765, 0.4692, 0.7115, 0.4584, 0.7208, 0.4845, 0.68, 0.4931, 0.2933, 0.8142, 0.3333, 0.8102, 0.3307, 0.8356, 0.2995, 0.8402, 0.5501, 0.7088, 0.5739, 0.7041, 0.5833, 0.725, 0.5513, 0.7309, 0.9406, 0.4786, 0.8939, 0.4878, 0.8837, 0.4661, 0.9376, 0.4505, 0.5056, 0.8368, 0.4978, 0.891, 0.4668, 0.891, 0.4912, 0.8369, 0.4912, 0.8369, 0.4668, 0.891, 0.4518, 0.8835, 0.4498, 0.8409, 0.9376, 0.4505, 0.8837, 0.4661, 0.8916, 0.4152, 0.9472, 0.4042, 0.5833, 0.725, 0.6057, 0.7223, 0.6074, 0.7733, 0.5913, 0.775, 0.0, 0.8356, 0.03267, 0.8373, 0.03311, 0.8663, 0.004934, 0.8685, 0.68, 0.4931, 0.7208, 0.4845, 0.7542, 0.5202, 0.7121, 0.5329, 0.004934, 0.8685, 0.03311, 0.8663, 0.04018, 0.8992, 0.00766, 0.8994, 0.03311, 0.8663, 0.04446, 0.8646, 0.04782, 0.8992, 0.04018, 0.8992, 0.9376, 0.4505, 0.9472, 0.4042, 0.9748, 0.3971, 0.9634, 0.4358, 0.4912, 0.8369, 0.4498, 0.8409, 0.4567, 0.8126, 0.4891, 0.8099, 0.03267, 0.8373, 0.04782, 0.8358, 0.04446, 0.8646, 0.03311, 0.8663, 0.7542, 0.5202, 0.7208, 0.4845, 0.7571, 0.4821, 0.7827, 0.5111, 0.181, 0.5528, 0.1447, 0.5417, 0.1661, 0.5163, 0.2024, 0.5275, 0.1323, 0.8743, 0.1162, 0.8615, 0.1213, 0.8356, 0.1374, 0.8484, 0.1375, 0.5427, 0.1554, 0.5128, 0.1661, 0.5163, 0.1447, 0.5417, 0.08826, 0.8837, 0.0821, 0.848, 0.09423, 0.8356, 0.09423, 0.8742, 0.1374, 0.8954, 0.1185, 0.8803, 0.1162, 0.8615, 0.1323, 0.8743, 0.2366, 0.4947, 0.2127, 0.4642, 0.2338, 0.4629, 0.2542, 0.4888, 0.4939, 0.5263, 0.4934, 0.5592, 0.4753, 0.564, 0.4739, 0.5234, 0.07068, 0.1146, 0.07632, 0.1662, 0.04898, 0.1798, 0.05318, 0.1417, 0.7377, 0.8393, 0.732, 0.8361, 0.7313, 0.7984, 0.7467, 0.7993, 0.05496, 0.2144, 0.0782, 0.2067, 0.1015, 0.2756, 0.07826, 0.2832, 0.4753, 0.564, 0.4934, 0.5592, 0.4968, 0.5926, 0.4763, 0.5938, 0.04898, 0.1798, 0.07632, 0.1662, 0.0782, 0.2067, 0.05496, 0.2144, 0.07826, 0.2832, 0.1015, 0.2756, 0.1132, 0.3318, 0.09305, 0.338, 0.7467, 0.7993, 0.7313, 0.7984, 0.7289, 0.7313, 0.7454, 0.7322, 0.4763, 0.5938, 0.4968, 0.5926, 0.5002, 0.6645, 0.4782, 0.6657, 0.4798, 0.7209, 0.5012, 0.7203, 0.5017, 0.7534, 0.4809, 0.754, 0.7454, 0.7322, 0.7289, 0.7313, 0.7274, 0.6763, 0.7435, 0.6767, 0.4782, 0.6657, 0.5002, 0.6645, 0.5012, 0.7203, 0.4798, 0.7209, 0.4809, 0.754, 0.5017, 0.7534, 0.5019, 0.7747, 0.4817, 0.7752, 0.09305, 0.338, 0.1132, 0.3318, 0.1152, 0.372, 0.09561, 0.3735, 0.7435, 0.6767, 0.7274, 0.6763, 0.7266, 0.6367, 0.7423, 0.6368, 0.4817, 0.7752, 0.5019, 0.7747, 0.5029, 0.7953, 0.4825, 0.7957, 0.09561, 0.3735, 0.1152, 0.372, 0.1101, 0.4008, 0.09192, 0.3986, 0.7423, 0.6368, 0.7266, 0.6367, 0.7263, 0.6078, 0.7417, 0.6076, 0.0834, 0.4254, 0.1, 0.4328, 0.08589, 0.4571, 0.06644, 0.4485, 0.09192, 0.3986, 0.1101, 0.4008, 0.1, 0.4328, 0.0834, 0.4254, 0.7417, 0.6076, 0.7263, 0.6078, 0.7263, 0.5756, 0.7417, 0.5751, 0.06644, 0.4485, 0.08589, 0.4571, 0.07603, 0.4735, 0.05392, 0.4554, 0.7417, 0.5751, 0.7263, 0.5756, 0.7267, 0.5505, 0.7435, 0.5499, 0.4825, 0.7957, 0.5029, 0.7953, 0.5056, 0.8087, 0.4833, 0.8092, 0.05392, 0.4554, 0.07603, 0.4735, 0.06131, 0.4843, 0.04379, 0.4576, 0.7435, 0.5499, 0.7267, 0.5505, 0.727, 0.5343, 0.7467, 0.5329, 0.1706, 0.8879, 0.1484, 0.8872, 0.1441, 0.8768, 0.1704, 0.8776, 0.1705, 0.8685, 0.1424, 0.8677, 0.1374, 0.8527, 0.1706, 0.8536, 0.7497, 0.8096, 0.7692, 0.8106, 0.7699, 0.8272, 0.7491, 0.8267, 0.1704, 0.8776, 0.1441, 0.8768, 0.1424, 0.8677, 0.1705, 0.8685, 0.1706, 0.8536, 0.1374, 0.8527, 0.1435, 0.8356, 0.1692, 0.8364, 0.04379, 0.4576, 0.06131, 0.4843, 0.04736, 0.5003, 0.0272, 0.4622, 0.7491, 0.8267, 0.7699, 0.8272, 0.771, 0.8455, 0.7467, 0.8451, 0.7517, 0.8802, 0.771, 0.8804, 0.7704, 0.9008, 0.0272, 0.4622, 0.04736, 0.5003, 0.01099, 0.5077, 0.0, 0.4867, 0.7467, 0.8451, 0.771, 0.8455, 0.771, 0.8804, 0.7517, 0.8802, 0.2563, 0.8459, 0.2814, 0.8402, 0.2599, 0.8587, 0.2814, 0.8402, 0.2814, 0.8651, 0.2599, 0.8587, 0.8915, 0.8318, 0.8826, 0.831, 0.8826, 0.8143, 0.9011, 0.8159, 0.9498, 0.6382, 0.9414, 0.6652, 0.9281, 0.6696, 0.9469, 0.6103, 0.8826, 0.831, 0.8442, 0.8256, 0.796, 0.8026, 0.8826, 0.8143, 0.8882, 0.8624, 0.8912, 0.8647, 0.9007, 0.8882, 0.8839, 0.8777, 0.8442, 0.8256, 0.8548, 0.8359, 0.8349, 0.8391, 0.796, 0.8026, 0.8548, 0.8359, 0.8882, 0.8624, 0.8839, 0.8777, 0.8349, 0.8391, 0.2122, 0.8901, 0.2061, 0.8641, 0.2127, 0.8633, 0.2171, 0.882, 0.3058, 0.8808, 0.304, 0.8941, 0.298, 0.884, 0.2993, 0.8745, 0.9172, 0.3198, 0.9194, 0.3091, 0.926, 0.3117, 0.9242, 0.3206, 0.771, 0.869, 0.774, 0.8262, 0.7804, 0.8292, 0.7778, 0.8652, 0.774, 0.8745, 0.771, 0.869, 0.7778, 0.8652, 0.7804, 0.8698, 0.5056, 0.5407, 0.5056, 0.5077, 0.512, 0.5121, 0.512, 0.5398, 0.2814, 0.8526, 0.2974, 0.8402, 0.2974, 0.8424, 0.2844, 0.8569, 0.2844, 0.8569, 0.2974, 0.8424, 0.2974, 0.8675, 0.2965, 0.8761, 0.2061, 0.8641, 0.2022, 0.8572, 0.21, 0.8584, 0.2127, 0.8633, 0.3032, 0.8447, 0.3058, 0.8808, 0.2993, 0.8745, 0.2974, 0.8486, 0.3058, 0.8402, 0.3032, 0.8447, 0.2974, 0.8486, 0.2993, 0.8454, 0.2022, 0.8572, 0.2122, 0.8356, 0.2171, 0.8428, 0.21, 0.8584, 0.7385, 0.0625, 0.6933, 0.06975, 0.7235, 0.02339, 0.7425, 0.02384, 0.2563, 0.8688, 0.2309, 0.8688, 0.2443, 0.8505, 0.2495, 0.8402, 0.2249, 0.8643, 0.2211, 0.8646, 0.2196, 0.8467, 0.2249, 0.843, 0.741, 0.01754, 0.7544, 0.00634, 0.762, 0.00854, 0.7425, 0.02384, 0.2301, 0.8707, 0.2171, 0.8721, 0.2211, 0.8646, 0.2249, 0.8643, 0.7343, 0.01721, 0.741, 0.01754, 0.7425, 0.02384, 0.7235, 0.02339, 0.2249, 0.8643, 0.2249, 0.843, 0.2301, 0.8356, 0.2301, 0.8707, 0.2022, 0.8356, 0.2022, 0.8856, 0.1706, 0.8601, 0.1759, 0.8361, 0.07632, 0.1662, 0.1162, 0.1405, 0.113, 0.1125, 0.07068, 0.1146, 0.9359, 0.8198, 0.9065, 0.8225, 0.9109, 0.9071, 0.9408, 0.9095, 0.9977, 0.1936, 1.0, 0.1668, 0.9853, 0.1528, 0.9666, 0.1701, 0.8403, 0.7079, 0.8586, 0.6749, 0.8564, 0.6489, 0.8379, 0.679, 0.9194, 0.3605, 0.926, 0.3549, 0.9242, 0.3206, 0.9172, 0.3198, 0.2508, 0.2135, 0.2825, 0.2161, 0.3061, 0.1781, 0.2584, 0.1972, 0.777, 0.7123, 0.7467, 0.716, 0.7468, 0.8046, 0.777, 0.8096, 0.9306, 0.7689, 0.9014, 0.7756, 0.9065, 0.8225, 0.9359, 0.8198, 0.9666, 0.1701, 0.9853, 0.1528, 0.9682, 0.1197, 0.9534, 0.1548, 0.8379, 0.679, 0.8564, 0.6489, 0.8475, 0.5595, 0.8283, 0.5819, 0.8964, 0.7152, 0.9526, 0.746, 0.9415, 0.6861, 0.9281, 0.6696, 0.8844, 0.2971, 0.8547, 0.2869, 0.8581, 0.3712, 0.8777, 0.3971, 0.5535, 0.5669, 0.5799, 0.5967, 0.606, 0.5921, 0.6074, 0.5329, 0.8403, 0.7079, 0.8081, 0.7082, 0.8179, 0.7689, 0.8501, 0.7686, 0.4104, 0.8779, 0.4425, 0.8874, 0.4425, 0.8468, 0.41, 0.8453, 0.9439, 0.9973, 0.9724, 1.0, 0.9724, 0.9124, 0.9408, 0.9095, 0.8177, 0.444, 0.7827, 0.4434, 0.7961, 0.5822, 0.8283, 0.5819, 0.3565, 0.5378, 0.388, 0.54, 0.3881, 0.5133, 0.3584, 0.5077, 0.432, 0.7473, 0.4672, 0.7613, 0.4732, 0.7511, 0.4405, 0.7378, 0.8844, 0.1532, 0.9171, 0.1537, 0.9159, 0.1125, 0.8887, 0.1125, 0.8844, 0.2971, 0.9172, 0.297, 0.9171, 0.1537, 0.8844, 0.1532, 0.6063, 0.8002, 0.6066, 0.7863, 0.5773, 0.7807, 0.5765, 0.8083, 0.9359, 0.1289, 0.9172, 0.1518, 0.9436, 0.1821, 0.9534, 0.1548, 0.4109, 0.7827, 0.4467, 0.7973, 0.4672, 0.7613, 0.432, 0.7473, 0.8887, 0.1125, 0.9159, 0.1125, 0.9172, 0.005236, 0.8891, 0.0, 0.8777, 0.3971, 0.9102, 0.3969, 0.9172, 0.297, 0.8844, 0.2971, 0.9281, 0.6696, 0.8973, 0.6606, 0.8837, 0.7081, 0.8964, 0.7152, 0.8283, 0.5819, 0.7961, 0.5822, 0.8057, 0.6793, 0.8379, 0.679, 0.7465, 0.8789, 0.7465, 0.8487, 0.7333, 0.8393, 0.7263, 0.8654, 0.9359, 0.8198, 0.9693, 0.8232, 0.9688, 0.7723, 0.9306, 0.7689, 0.3596, 0.7123, 0.3881, 0.7032, 0.388, 0.6172, 0.3566, 0.6211, 0.3184, 0.8722, 0.3099, 0.8402, 0.3164, 0.8426, 0.3058, 0.8722, 0.9469, 0.6103, 0.916, 0.6013, 0.8973, 0.6606, 0.9281, 0.6696, 0.8379, 0.679, 0.8057, 0.6793, 0.8081, 0.7082, 0.8403, 0.7079, 0.9666, 0.1701, 0.9482, 0.189, 0.9609, 0.202, 0.9977, 0.1936, 0.9408, 0.9095, 0.9724, 0.9124, 0.9693, 0.8232, 0.9359, 0.8198, 0.4732, 0.5109, 0.4739, 0.5234, 0.4939, 0.5263, 0.5056, 0.5077, 0.41, 0.8453, 0.4425, 0.8468, 0.4425, 0.8188, 0.4097, 0.8106, 0.3566, 0.6211, 0.388, 0.6172, 0.388, 0.54, 0.3565, 0.5378, 0.7792, 0.5344, 0.7758, 0.5329, 0.7467, 0.6991, 0.7792, 0.7123, 0.4425, 0.8188, 0.4423, 0.8159, 0.4168, 0.8084, 0.4097, 0.8106, 0.9682, 0.1197, 0.9853, 0.1528, 1.0, 0.1375, 0.9873, 0.1163, 0.8586, 0.6749, 0.8837, 0.5592, 0.8822, 0.5418, 0.8564, 0.6489, 0.774, 0.8262, 0.7804, 0.8292, 0.7791, 0.8152, 0.7725, 0.8096, 0.2825, 0.2161, 0.3801, 0.1486, 0.3491, 0.146, 0.3061, 0.1781, 0.3279, 0.6138, 0.241, 0.5982, 0.2309, 0.6593, 0.3329, 0.697, 0.543, 0.06497, 0.5647, 0.117, 0.5977, 0.107, 0.5951, 0.05331, 0.8127, 0.9138, 0.8317, 0.9217, 0.8478, 0.9144, 0.8212, 0.8953, 0.2228, 0.04522, 0.3407, 0.04614, 0.4102, 0.02287, 0.3282, 0.01612, 0.8569, 0.7689, 0.8003, 0.7691, 0.796, 0.8026, 0.8826, 0.8143, 0.384, 0.2391, 0.4554, 0.1734, 0.3801, 0.1486, 0.2825, 0.2161, 0.5121, 0.5891, 0.5408, 0.6048, 0.5799, 0.5967, 0.5535, 0.5669, 0.5121, 0.124, 0.5433, 0.1556, 0.5647, 0.117, 0.543, 0.06497, 0.9682, 0.1197, 0.9855, 0.0474, 0.9658, 0.03289, 0.9473, 0.107, 0.4097, 0.8106, 0.3881, 0.8192, 0.3884, 0.8503, 0.41, 0.8453, 0.3565, 0.5378, 0.3272, 0.54, 0.3279, 0.6138, 0.3566, 0.6211, 0.1162, 0.2095, 0.1271, 0.2866, 0.1295, 0.2878, 0.1544, 0.1959, 0.9007, 0.8882, 0.8839, 0.8777, 0.879, 0.9007, 0.9011, 0.91, 0.07068, 0.1146, 0.113, 0.1125, 0.1936, 0.04939, 0.1577, 0.04469, 0.8668, 0.9257, 0.8478, 0.9144, 0.8317, 0.9217, 0.8395, 0.9454, 0.9408, 0.9095, 0.9109, 0.9071, 0.9011, 0.9853, 0.9439, 0.9973, 0.8283, 0.5819, 0.8475, 0.5595, 0.8397, 0.4332, 0.8177, 0.444, 0.3584, 0.5077, 0.3339, 0.5143, 0.3272, 0.54, 0.3565, 0.5378, 0.4405, 0.7378, 0.4265, 0.7185, 0.4148, 0.7242, 0.432, 0.7473, 0.8887, 0.1125, 0.843, 0.1168, 0.8413, 0.175, 0.8844, 0.1532, 0.8844, 0.1532, 0.8413, 0.175, 0.8547, 0.2869, 0.8844, 0.2971, 0.9534, 0.1548, 0.9682, 0.1197, 0.9473, 0.107, 0.9359, 0.1289, 0.432, 0.7473, 0.4148, 0.7242, 0.3939, 0.7567, 0.4109, 0.7827, 0.5121, 0.0, 0.4102, 0.02287, 0.4554, 0.1734, 0.5121, 0.1637, 0.4102, 0.02287, 0.3407, 0.04614, 0.3801, 0.1486, 0.4554, 0.1734, 0.3407, 0.04614, 0.3211, 0.04892, 0.3491, 0.146, 0.3801, 0.1486, 0.3211, 0.04892, 0.2672, 0.09119, 0.2703, 0.109, 0.3491, 0.146, 0.4732, 0.5376, 0.4687, 0.5077, 0.3881, 0.6663, 0.4042, 0.6694, 0.5774, 0.3384, 0.6681, 0.3035, 0.5647, 0.117, 0.5433, 0.1556, 0.6681, 0.3035, 0.6941, 0.2429, 0.5977, 0.107, 0.5647, 0.117, 0.6941, 0.2429, 0.718, 0.1933, 0.6461, 0.08669, 0.5977, 0.107, 0.718, 0.1933, 0.7515, 0.1644, 0.6933, 0.06975, 0.6461, 0.08669, 0.7515, 0.1644, 0.7717, 0.1491, 0.7385, 0.0625, 0.6933, 0.06975, 0.5765, 0.7807, 0.5625, 0.8035, 0.5565, 0.8427, 0.5765, 0.8669, 0.7827, 0.8447, 0.8024, 0.8784, 0.8349, 0.8391, 0.796, 0.8026, 0.8024, 0.8784, 0.8212, 0.8953, 0.8337, 0.8801, 0.8349, 0.8391, 0.5951, 0.05331, 0.5977, 0.107, 0.6461, 0.08669, 0.697, 0.004668, 0.1162, 0.1405, 0.2703, 0.109, 0.2672, 0.09119, 0.113, 0.1125, 0.879, 0.9007, 0.8337, 0.8801, 0.8212, 0.8953, 0.8478, 0.9144, 0.3272, 0.54, 0.2598, 0.5484, 0.241, 0.5982, 0.3279, 0.6138, 0.1162, 0.1405, 0.1544, 0.1959, 0.2635, 0.1275, 0.2703, 0.109, 0.8839, 0.8777, 0.8349, 0.8391, 0.8337, 0.8801, 0.879, 0.9007, 0.113, 0.1125, 0.2672, 0.09119, 0.3211, 0.04892, 0.1936, 0.04939, 0.5765, 0.7807, 0.5121, 0.7895, 0.5288, 0.7972, 0.5625, 0.8035, 0.697, 0.004668, 0.6461, 0.08669, 0.6933, 0.06975, 0.7827, 0.0, 0.8475, 0.5595, 0.8762, 0.484, 0.8837, 0.3971, 0.8397, 0.4332, 0.9473, 0.107, 0.9658, 0.03289, 0.9394, 0.0, 0.9331, 0.08592, 0.4265, 0.7185, 0.4042, 0.6694, 0.3881, 0.6663, 0.4148, 0.7242, 0.843, 0.1168, 0.7827, 0.1372, 0.8001, 0.1503, 0.8413, 0.175, 0.5003, 0.2174, 0.5121, 0.1637, 0.4554, 0.1734, 0.384, 0.2391, 0.937, 0.202, 0.9172, 0.2534, 0.9187, 0.2862, 0.937, 0.3091, 0.23, 0.197, 0.1723, 0.2785, 0.2022, 0.2707, 0.2968, 0.1614, 0.23, 0.197, 0.2968, 0.1614, 0.2635, 0.1275, 0.1544, 0.1959, 0.7263, 0.8599, 0.7086, 0.7407, 0.6698, 0.7387, 0.6874, 0.8246, 0.07632, 0.1662, 0.1162, 0.2095, 0.1544, 0.1959, 0.1162, 0.1405, 0.2703, 0.109, 0.2635, 0.1275, 0.2968, 0.1614, 0.3491, 0.146, 0.2968, 0.1614, 0.2022, 0.2707, 0.2602, 0.2592, 0.3491, 0.146, 0.6262, 0.7575, 0.6338, 0.6843, 0.611, 0.6818, 0.6074, 0.7553, 0.2022, 0.2707, 0.189, 0.3528, 0.2064, 0.3475, 0.2602, 0.2592, 0.7086, 0.7407, 0.7263, 0.649, 0.6972, 0.6521, 0.6698, 0.7387, 0.1832, 0.8115, 0.1307, 0.7529, 0.08542, 0.7394, 0.0, 0.8356, 0.1544, 0.1959, 0.1295, 0.2878, 0.1723, 0.2785, 0.23, 0.197, 0.6698, 0.8874, 0.6623, 0.7631, 0.6262, 0.7575, 0.6277, 0.8314, 0.2309, 0.8356, 0.1744, 0.7505, 0.1307, 0.7529, 0.1832, 0.8115, 0.6338, 0.6843, 0.6364, 0.6563, 0.6119, 0.6535, 0.611, 0.6818, 0.189, 0.3528, 0.1801, 0.3887, 0.1989, 0.3831, 0.2064, 0.3475, 0.7263, 0.649, 0.7252, 0.613, 0.6962, 0.6155, 0.6972, 0.6521, 0.9469, 0.6103, 0.9423, 0.5993, 0.9182, 0.593, 0.916, 0.6013, 0.6623, 0.7631, 0.6451, 0.683, 0.6338, 0.6843, 0.6262, 0.7575, 0.1307, 0.7529, 0.1176, 0.6603, 0.08646, 0.6511, 0.08542, 0.7394, 0.1723, 0.2785, 0.1706, 0.3573, 0.189, 0.3528, 0.2022, 0.2707, 0.1295, 0.2878, 0.1443, 0.3626, 0.1706, 0.3573, 0.1723, 0.2785, 0.1744, 0.7505, 0.142, 0.6678, 0.1176, 0.6603, 0.1307, 0.7529, 0.1801, 0.3887, 0.1767, 0.4293, 0.1884, 0.426, 0.1989, 0.3831, 0.7252, 0.613, 0.7016, 0.5694, 0.6807, 0.575, 0.6962, 0.6155, 0.9526, 0.5921, 0.945, 0.5918, 0.9423, 0.5993, 0.9469, 0.6103, 0.1343, 0.6315, 0.1361, 0.5897, 0.1151, 0.5832, 0.1095, 0.6239, 0.08646, 0.6511, 0.07702, 0.6143, 0.06428, 0.6105, 0.07464, 0.6476, 0.1176, 0.6603, 0.1095, 0.6239, 0.07702, 0.6143, 0.08646, 0.6511, 0.1706, 0.3573, 0.1604, 0.3936, 0.1801, 0.3887, 0.189, 0.3528, 0.1443, 0.3626, 0.1326, 0.3995, 0.1604, 0.3936, 0.1706, 0.3573, 0.142, 0.6678, 0.1343, 0.6315, 0.1095, 0.6239, 0.1176, 0.6603, 0.1474, 0.4357, 0.1704, 0.4694, 0.1878, 0.4661, 0.1647, 0.4323, 0.1647, 0.4323, 0.1878, 0.4661, 0.1997, 0.4631, 0.1767, 0.4293, 0.1151, 0.5832, 0.1375, 0.5427, 0.1153, 0.5402, 0.09169, 0.5763, 0.09169, 0.5763, 0.1153, 0.5402, 0.1058, 0.5401, 0.08148, 0.5732, 0.6364, 0.6563, 0.6513, 0.6165, 0.6363, 0.6149, 0.6119, 0.6535, 0.07702, 0.6143, 0.09169, 0.5763, 0.08148, 0.5732, 0.06428, 0.6105, 0.1095, 0.6239, 0.1151, 0.5832, 0.09169, 0.5763, 0.07702, 0.6143, 0.1604, 0.3936, 0.1647, 0.4323, 0.1767, 0.4293, 0.1801, 0.3887, 0.1326, 0.3995, 0.1474, 0.4357, 0.1647, 0.4323, 0.1604, 0.3936, 0.1375, 0.5427, 0.1554, 0.5128, 0.1383, 0.5077, 0.1153, 0.5402, 0.6636, 0.573, 0.6698, 0.5343, 0.6603, 0.5346, 0.6557, 0.5765, 0.6557, 0.5765, 0.6603, 0.5346, 0.6454, 0.5329, 0.6408, 0.5748, 0.1997, 0.4631, 0.2249, 0.498, 0.2366, 0.4947, 0.2127, 0.4642, 0.1361, 0.5897, 0.1619, 0.5522, 0.1375, 0.5427, 0.1151, 0.5832, 0.4168, 0.8084, 0.4423, 0.8159, 0.4414, 0.7981, 0.4162, 0.7973, 0.7016, 0.5694, 0.6987, 0.5329, 0.6778, 0.5386, 0.6807, 0.575, 0.1767, 0.4293, 0.1997, 0.4631, 0.2127, 0.4642, 0.1884, 0.426, 0.6513, 0.6165, 0.6557, 0.5765, 0.6408, 0.5748, 0.6363, 0.6149, 0.05696, 0.8516, 0.04899, 0.8611, 0.04782, 0.8734, 0.0821, 0.848, 0.05311, 0.879, 0.04782, 0.8734, 0.05429, 0.8943, 0.06742, 0.9011, 0.08826, 0.8837, 0.05311, 0.879, 0.06742, 0.9011, 0.07927, 0.8988, 0.0821, 0.848, 0.04782, 0.8734, 0.05311, 0.879, 0.08826, 0.8837, 0.1878, 0.4661, 0.213, 0.5009, 0.2249, 0.498, 0.1997, 0.4631, 0.1704, 0.4694, 0.1956, 0.5043, 0.213, 0.5009, 0.1878, 0.4661, 0.1185, 0.8803, 0.1162, 0.8615, 0.09423, 0.8877, 0.09851, 0.8961, 0.6066, 0.8614, 0.6063, 0.8002, 0.5765, 0.8083, 0.5832, 0.8515, 0.0821, 0.848, 0.09423, 0.8356, 0.07285, 0.8386, 0.05696, 0.8516, 0.26, 0.7166, 0.2933, 0.8142, 0.3333, 0.8102, 0.3049, 0.7114, 0.6215, 0.3802, 0.6765, 0.4692, 0.7115, 0.4584, 0.6836, 0.3606, 0.3329, 0.697, 0.3049, 0.7114, 0.3308, 0.7098, 0.3596, 0.7123, 0.8891, 0.0, 0.861, 0.02766, 0.8651, 0.1104, 0.8887, 0.1125, 0.5774, 0.3384, 0.6215, 0.3802, 0.6836, 0.3606, 0.6681, 0.3035, 0.2309, 0.6593, 0.26, 0.7166, 0.3049, 0.7114, 0.3329, 0.697, 0.3333, 0.8102, 0.3307, 0.8356, 0.3458, 0.8344, 0.3407, 0.8093, 0.5739, 0.7041, 0.5833, 0.725, 0.6057, 0.7223, 0.5952, 0.7016, 0.5408, 0.6048, 0.5501, 0.7088, 0.5739, 0.7041, 0.5799, 0.5967, 0.9748, 0.5757, 0.9406, 0.4786, 0.8939, 0.4878, 0.8908, 0.5918, 0.5799, 0.5967, 0.5739, 0.7041, 0.5952, 0.7016, 0.606, 0.5921, 0.3049, 0.7114, 0.3333, 0.8102, 0.3407, 0.8093, 0.3308, 0.7098, 0.5513, 0.7309, 0.5612, 0.7807, 0.5913, 0.775, 0.5833, 0.725, 0.5056, 0.8368, 0.4967, 0.8092, 0.4891, 0.8099, 0.4912, 0.8369, 0.6765, 0.4692, 0.68, 0.4931, 0.7208, 0.4845, 0.7115, 0.4584, 0.2933, 0.8142, 0.2995, 0.8402, 0.3307, 0.8356, 0.3333, 0.8102, 0.5501, 0.7088, 0.5513, 0.7309, 0.5833, 0.725, 0.5739, 0.7041, 0.9406, 0.4786, 0.9376, 0.4505, 0.8837, 0.4661, 0.8939, 0.4878, 0.5056, 0.8368, 0.4912, 0.8369, 0.4668, 0.891, 0.4978, 0.891, 0.4912, 0.8369, 0.4498, 0.8409, 0.4518, 0.8835, 0.4668, 0.891, 0.9376, 0.4505, 0.9472, 0.4042, 0.8916, 0.4152, 0.8837, 0.4661, 0.5833, 0.725, 0.5913, 0.775, 0.6074, 0.7733, 0.6057, 0.7223, 0.0, 0.8356, 0.004934, 0.8685, 0.03311, 0.8663, 0.03267, 0.8373, 0.68, 0.4931, 0.7121, 0.5329, 0.7542, 0.5202, 0.7208, 0.4845, 0.004934, 0.8685, 0.00766, 0.8994, 0.04018, 0.8992, 0.03311, 0.8663, 0.03311, 0.8663, 0.04018, 0.8992, 0.04782, 0.8992, 0.04446, 0.8646, 0.9376, 0.4505, 0.9634, 0.4358, 0.9748, 0.3971, 0.9472, 0.4042, 0.4912, 0.8369, 0.4891, 0.8099, 0.4567, 0.8126, 0.4498, 0.8409, 0.03267, 0.8373, 0.03311, 0.8663, 0.04446, 0.8646, 0.04782, 0.8358, 0.7542, 0.5202, 0.7827, 0.5111, 0.7571, 0.4821, 0.7208, 0.4845, 0.181, 0.5528, 0.2024, 0.5275, 0.1661, 0.5163, 0.1447, 0.5417, 0.1323, 0.8743, 0.1374, 0.8484, 0.1213, 0.8356, 0.1162, 0.8615, 0.1375, 0.5427, 0.1447, 0.5417, 0.1661, 0.5163, 0.1554, 0.5128, 0.08826, 0.8837, 0.09423, 0.8742, 0.09423, 0.8356, 0.0821, 0.848, 0.1374, 0.8954, 0.1323, 0.8743, 0.1162, 0.8615, 0.1185, 0.8803, 0.2366, 0.4947, 0.2542, 0.4888, 0.2338, 0.4629, 0.2127, 0.4642, 0.4939, 0.5263, 0.4739, 0.5234, 0.4753, 0.564, 0.4934, 0.5592, 0.07068, 0.1146, 0.05318, 0.1417, 0.04898, 0.1798, 0.07632, 0.1662, 0.7377, 0.8393, 0.7467, 0.7993, 0.7313, 0.7984, 0.732, 0.8361, 0.05496, 0.2144, 0.07826, 0.2832, 0.1015, 0.2756, 0.0782, 0.2067, 0.4753, 0.564, 0.4763, 0.5938, 0.4968, 0.5926, 0.4934, 0.5592, 0.04898, 0.1798, 0.05496, 0.2144, 0.0782, 0.2067, 0.07632, 0.1662, 0.07826, 0.2832, 0.09305, 0.338, 0.1132, 0.3318, 0.1015, 0.2756, 0.7467, 0.7993, 0.7454, 0.7322, 0.7289, 0.7313, 0.7313, 0.7984, 0.4763, 0.5938, 0.4782, 0.6657, 0.5002, 0.6645, 0.4968, 0.5926, 0.4798, 0.7209, 0.4809, 0.754, 0.5017, 0.7534, 0.5012, 0.7203, 0.7454, 0.7322, 0.7435, 0.6767, 0.7274, 0.6763, 0.7289, 0.7313, 0.4782, 0.6657, 0.4798, 0.7209, 0.5012, 0.7203, 0.5002, 0.6645, 0.4809, 0.754, 0.4817, 0.7752, 0.5019, 0.7747, 0.5017, 0.7534, 0.09305, 0.338, 0.09561, 0.3735, 0.1152, 0.372, 0.1132, 0.3318, 0.7435, 0.6767, 0.7423, 0.6368, 0.7266, 0.6367, 0.7274, 0.6763, 0.4817, 0.7752, 0.4825, 0.7957, 0.5029, 0.7953, 0.5019, 0.7747, 0.09561, 0.3735, 0.09192, 0.3986, 0.1101, 0.4008, 0.1152, 0.372, 0.7423, 0.6368, 0.7417, 0.6076, 0.7263, 0.6078, 0.7266, 0.6367, 0.0834, 0.4254, 0.06644, 0.4485, 0.08589, 0.4571, 0.1, 0.4328, 0.09192, 0.3986, 0.0834, 0.4254, 0.1, 0.4328, 0.1101, 0.4008, 0.7417, 0.6076, 0.7417, 0.5751, 0.7263, 0.5756, 0.7263, 0.6078, 0.06644, 0.4485, 0.05392, 0.4554, 0.07603, 0.4735, 0.08589, 0.4571, 0.7417, 0.5751, 0.7435, 0.5499, 0.7267, 0.5505, 0.7263, 0.5756, 0.4825, 0.7957, 0.4833, 0.8092, 0.5056, 0.8087, 0.5029, 0.7953, 0.05392, 0.4554, 0.04379, 0.4576, 0.06131, 0.4843, 0.07603, 0.4735, 0.7435, 0.5499, 0.7467, 0.5329, 0.727, 0.5343, 0.7267, 0.5505, 0.1706, 0.8879, 0.1704, 0.8776, 0.1441, 0.8768, 0.1484, 0.8872, 0.1705, 0.8685, 0.1706, 0.8536, 0.1374, 0.8527, 0.1424, 0.8677, 0.7497, 0.8096, 0.7491, 0.8267, 0.7699, 0.8272, 0.7692, 0.8106, 0.1704, 0.8776, 0.1705, 0.8685, 0.1424, 0.8677, 0.1441, 0.8768, 0.1706, 0.8536, 0.1692, 0.8364, 0.1435, 0.8356, 0.1374, 0.8527, 0.04379, 0.4576, 0.0272, 0.4622, 0.04736, 0.5003, 0.06131, 0.4843, 0.7491, 0.8267, 0.7467, 0.8451, 0.771, 0.8455, 0.7699, 0.8272, 0.7517, 0.8802, 0.7704, 0.9008, 0.771, 0.8804, 0.0272, 0.4622, 0.0, 0.4867, 0.01099, 0.5077, 0.04736, 0.5003, 0.7467, 0.8451, 0.7517, 0.8802, 0.771, 0.8804, 0.771, 0.8455, 0.2563, 0.8459, 0.2599, 0.8587, 0.2814, 0.8402, 0.2814, 0.8402, 0.2599, 0.8587, 0.2814, 0.8651, 0.8915, 0.8318, 0.9011, 0.8159, 0.8826, 0.8143, 0.8826, 0.831, 0.9498, 0.6382, 0.9469, 0.6103, 0.9281, 0.6696, 0.9414, 0.6652, 0.8826, 0.831, 0.8826, 0.8143, 0.796, 0.8026, 0.8442, 0.8256, 0.8882, 0.8624, 0.8839, 0.8777, 0.9007, 0.8882, 0.8912, 0.8647, 0.8442, 0.8256, 0.796, 0.8026, 0.8349, 0.8391, 0.8548, 0.8359, 0.8548, 0.8359, 0.8349, 0.8391, 0.8839, 0.8777, 0.8882, 0.8624, 0.2122, 0.8901, 0.2171, 0.882, 0.2127, 0.8633, 0.2061, 0.8641, 0.3058, 0.8808, 0.2993, 0.8745, 0.298, 0.884, 0.304, 0.8941, 0.9172, 0.3198, 0.9242, 0.3206, 0.926, 0.3117, 0.9194, 0.3091, 0.771, 0.869, 0.7778, 0.8652, 0.7804, 0.8292, 0.774, 0.8262, 0.774, 0.8745, 0.7804, 0.8698, 0.7778, 0.8652, 0.771, 0.869, 0.5056, 0.5407, 0.512, 0.5398, 0.512, 0.5121, 0.5056, 0.5077, 0.2814, 0.8526, 0.2844, 0.8569, 0.2974, 0.8424, 0.2974, 0.8402, 0.2844, 0.8569, 0.2965, 0.8761, 0.2974, 0.8675, 0.2974, 0.8424, 0.2061, 0.8641, 0.2127, 0.8633, 0.21, 0.8584, 0.2022, 0.8572, 0.3032, 0.8447, 0.2974, 0.8486, 0.2993, 0.8745, 0.3058, 0.8808, 0.3058, 0.8402, 0.2993, 0.8454, 0.2974, 0.8486, 0.3032, 0.8447, 0.2022, 0.8572, 0.21, 0.8584, 0.2171, 0.8428, 0.2122, 0.8356, 0.7385, 0.0625, 0.7425, 0.02384, 0.7235, 0.02339, 0.6933, 0.06975, 0.2563, 0.8688, 0.2495, 0.8402, 0.2443, 0.8505, 0.2309, 0.8688, 0.2249, 0.8643, 0.2249, 0.843, 0.2196, 0.8467, 0.2211, 0.8646, 0.741, 0.01754, 0.7425, 0.02384, 0.762, 0.00854, 0.7544, 0.00634, 0.2301, 0.8707, 0.2249, 0.8643, 0.2211, 0.8646, 0.2171, 0.8721, 0.7343, 0.01721, 0.7235, 0.02339, 0.7425, 0.02384, 0.741, 0.01754, 0.2249, 0.8643, 0.2301, 0.8707, 0.2301, 0.8356, 0.2249, 0.843, 0.2022, 0.8356, 0.1759, 0.8361, 0.1706, 0.8601, 0.2022, 0.8856])
me_plane.use_remesh_preserve_volume = False
me_plane.use_remesh_preserve_attributes = False
me_plane.use_mirror_vertex_groups = False
me_plane.update()
arm_armature = bpy.data.armatures.new('Armature')  # bones are not reproduced

# ---- objects
ob_armature = bpy.data.objects.new('Armature', arm_armature)
ob_plane = bpy.data.objects.new('Plane', me_plane)

# ---- transforms, parenting, visibility, modifiers, constraints
ob_armature.location = (0.006393, 1.306, 2.394)
ob_armature.rotation_euler = (1.571, -0.0, 0.0)
ob_armature.show_in_front = True
ob_armature.lineart.crease_threshold = 0.0
ob_plane.parent = ob_armature
ob_plane.matrix_parent_inverse = Matrix(((1.0, 3.81e-10, 2.328e-10, -0.006393), (0.0, 1.427e-07, 1.0, -2.394), (0.0, -1.0, 5.96e-08, 1.306), (0.0, 0.0, 0.0, 1.0)))
ob_plane.location = (0.0, 0.0, 0.0)
ob_plane.lineart.crease_threshold = 0.0
_vg = ob_plane.vertex_groups.new(name='Bone')
for _i, _w in zip([2, 4, 6, 8, 30, 32, 34, 36, 37, 60, 62, 64, 65, 85, 87, 89, 178, 229, 231, 233, 235, 257, 259, 261, 263, 285, 287, 289, 291, 292, 315, 317, 319, 320, 340, 342, 344, 435, 437], [0.08782, 0.7454, 0.8293, 0.7691, 0.06617, 0.5475, 0.7033, 0.8469, 0.7562, 0.06707, 0.1178, 0.1747, 0.09724, 0.07418, 0.1735, 0.05637, 0.2227, 0.09002, 0.74, 0.8234, 0.7651, 0.07013, 0.7995, 0.8571, 0.7984, 0.06877, 0.5449, 0.6955, 0.8342, 0.7354, 0.07239, 0.1231, 0.1815, 0.1046, 0.05648, 0.15, 0.06705, 0.2288, 0.1619]): _vg.add([_i], _w, 'REPLACE')
_vg = ob_plane.vertex_groups.new(name='Bone.001')
for _i, _w in zip([0, 1, 2, 3, 4, 5, 6, 7, 10, 11, 28, 29, 30, 31, 32, 33, 34, 35, 36, 38, 56, 57, 58, 59, 60, 61, 62, 63, 64, 65, 66, 88, 89, 227, 228, 229, 230, 231, 232, 233, 234, 237, 238, 255, 256, 257, 258, 259, 260, 261, 262, 265, 266, 283, 284, 285, 286, 287, 288, 289, 290, 291, 293, 311, 312, 313, 314, 315, 316, 317, 318, 319, 320, 321, 322, 341, 343, 344], [0.06624, 0.09883, 0.7922, 0.5264, 0.242, 0.2183, 0.1341, 0.1557, 0.0318, 0.004425, 0.06226, 0.1449, 0.6972, 0.5062, 0.415, 0.3037, 0.2713, 0.3575, 0.01554, 0.03379, 0.01619, 0.07458, 0.3619, 0.2317, 0.6068, 0.5327, 0.597, 0.492, 0.4264, 0.2606, 0.004594, 0.1475, 0.1312, 0.06679, 0.0989, 0.7849, 0.5246, 0.2434, 0.2018, 0.1368, 0.1244, 0.03283, 0.005562, 0.05489, 0.1024, 0.841, 0.5307, 0.1846, 0.2438, 0.1086, 0.1847, 0.02503, 0.01537, 0.06288, 0.1448, 0.6879, 0.5033, 0.4099, 0.2902, 0.2721, 0.3446, 0.01931, 0.03524, 0.01941, 0.07528, 0.36, 0.2303, 0.5914, 0.5261, 0.5811, 0.4849, 0.4115, 0.2604, 0.007149, 0.0004421, 0.003315, 0.1616, 0.1481]): _vg.add([_i], _w, 'REPLACE')
_vg = ob_plane.vertex_groups.new(name='Bone.002')
for _i, _w in zip([0, 1, 2, 3, 10, 11, 12, 28, 29, 30, 31, 33, 35, 38, 39, 40, 56, 57, 58, 59, 60, 61, 62, 63, 64, 65, 66, 67, 68, 70, 227, 228, 229, 230, 237, 238, 239, 255, 256, 257, 258, 265, 266, 267, 283, 284, 285, 286, 288, 290, 293, 294, 295, 297, 311, 312, 313, 314, 315, 316, 317, 318, 319, 320, 321, 322, 323, 325], [0.4805, 0.2577, 0.1046, 0.09911, 0.2849, 0.07481, 0.07625, 0.2764, 0.2635, 0.1809, 0.1125, 0.02972, 0.03883, 0.2122, 0.03644, 0.08075, 0.2186, 0.1139, 0.4406, 0.2851, 0.1575, 0.1197, 0.1135, 0.07319, 0.03882, 0.008186, 0.1669, 0.02852, 0.1037, 0.05188, 0.4777, 0.2581, 0.1071, 0.09914, 0.2853, 0.07616, 0.07677, 0.6069, 0.2643, 0.07365, 0.09759, 0.3467, 0.08816, 0.08707, 0.2779, 0.2641, 0.1833, 0.1126, 0.02806, 0.03898, 0.2141, 0.04302, 0.08165, 0.001029, 0.219, 0.1155, 0.4349, 0.285, 0.1604, 0.1211, 0.1171, 0.07494, 0.04526, 0.01403, 0.1677, 0.0312, 0.105, 0.05309]): _vg.add([_i], _w, 'REPLACE')
_vg = ob_plane.vertex_groups.new(name='Bone.003')
for _i, _w in zip([0, 10, 12, 14, 16, 28, 30, 38, 40, 42, 44, 56, 57, 58, 59, 60, 62, 66, 68, 70, 71, 72, 73, 74, 76, 219, 220, 221, 222, 223, 224, 225, 226, 227, 237, 239, 241, 243, 255, 265, 267, 269, 271, 283, 285, 293, 295, 297, 299, 311, 312, 313, 314, 315, 317, 321, 323, 325, 326, 327, 328, 329, 330, 331, 501, 502, 503, 504, 505, 506, 507, 508], [0.4091, 0.6142, 0.7427, 0.5404, 0.05901, 0.6002, 0.008885, 0.6695, 0.7444, 0.6319, 0.08118, 0.6058, 0.06173, 0.1514, 0.01187, 0.05105, 0.02186, 0.6064, 0.7041, 0.6365, 0.008296, 0.2782, 0.01066, 0.1106, 0.03882, 0.0337, 0.03525, 0.01401, 0.003438, 0.01637, 0.01329, 0.05539, 0.04396, 0.4098, 0.6119, 0.7408, 0.5398, 0.0596, 0.3067, 0.5702, 0.7368, 0.5253, 0.06022, 0.5957, 0.01237, 0.6646, 0.7413, 0.6294, 0.08234, 0.6004, 0.06221, 0.1534, 0.01304, 0.05319, 0.02574, 0.6015, 0.699, 0.6326, 0.02846, 0.2806, 0.02738, 0.1132, 0.007745, 0.0424, 0.03663, 0.03811, 0.0163, 0.005528, 0.01868, 0.01546, 0.05704, 0.04694]): _vg.add([_i], _w, 'REPLACE')
_vg = ob_plane.vertex_groups.new(name='Bone.004')
for _i, _w in zip([10, 12, 14, 15, 16, 17, 18, 19, 20, 21, 22, 23, 24, 25, 27, 38, 40, 42, 43, 44, 45, 46, 47, 48, 49, 50, 51, 52, 53, 54, 55, 56, 66, 68, 70, 72, 73, 74, 75, 76, 77, 78, 79, 80, 81, 82, 83, 201, 202, 204, 205, 206, 207, 208, 209, 210, 211, 212, 213, 214, 215, 216, 217, 218, 219, 220, 221, 222, 223, 224, 225, 226, 237, 239, 241, 242, 243, 244, 245, 246, 247, 248, 249, 250, 251, 252, 254, 265, 267, 269, 270, 271, 272, 273, 274, 275, 276, 277, 278, 280, 293, 295, 297, 298, 299, 300, 301, 302, 303, 304, 305, 306, 307, 308, 309, 310, 311, 321, 323, 325, 326, 327, 328, 329, 330, 331, 332, 333, 334, 335, 336, 337, 338, 483, 484, 486, 487, 488, 489, 490, 491, 492, 493, 494, 495, 496, 497, 498, 499, 500, 501, 502, 503, 504, 505, 506, 507, 508], [0.02391, 0.1482, 0.4179, 0.08087, 0.8448, 0.3548, 0.6108, 0.3773, 0.699, 0.1926, 0.06634, 0.09765, 0.01456, 0.05569, 0.005839, 0.02859, 0.1318, 0.3002, 0.05744, 0.8162, 0.2558, 0.57, 0.3442, 0.5101, 0.2417, 0.06531, 0.1056, 0.004742, 0.07376, 0.003313, 0.05583, 0.03336, 0.06343, 0.1094, 0.2048, 0.5793, 0.1372, 0.7353, 0.3573, 0.7069, 0.3673, 0.2338, 0.415, 0.1391, 0.2164, 0.1177, 0.1233, 0.09255, 0.1403, 0.5893, 0.02326, 0.1767, 0.06459, 0.03599, 0.05993, 0.02558, 0.1853, 0.1233, 0.0627, 0.04936, 0.0583, 0.04205, 0.1381, 0.1039, 0.6696, 0.6569, 0.6122, 0.5916, 0.6162, 0.6098, 0.6715, 0.6583, 0.0253, 0.149, 0.4179, 0.0761, 0.8436, 0.3531, 0.6116, 0.3757, 0.6983, 0.1926, 0.06999, 0.09814, 0.01982, 0.05626, 0.007524, 0.008595, 0.1474, 0.4408, 0.08269, 0.8533, 0.3752, 0.6776, 0.3721, 0.7007, 0.1249, 0.08622, 0.08183, 0.06281, 0.03081, 0.1333, 0.3018, 0.0502, 0.8139, 0.2528, 0.5708, 0.3411, 0.5105, 0.2413, 0.07046, 0.1065, 0.009357, 0.07478, 0.006652, 0.05716, 0.03632, 0.06517, 0.1118, 0.2077, 0.02118, 0.5768, 0.1604, 0.7312, 0.366, 0.7026, 0.3729, 0.2368, 0.4168, 0.1429, 0.2176, 0.1199, 0.1249, 0.09539, 0.1451, 0.5866, 0.02903, 0.1804, 0.06931, 0.0425, 0.06391, 0.03175, 0.1889, 0.1274, 0.06716, 0.05325, 0.06249, 0.04895, 0.1421, 0.1082, 0.6671, 0.6547, 0.6112, 0.5911, 0.6152, 0.6091, 0.6689, 0.6561]): _vg.add([_i], _w, 'REPLACE')
_vg = ob_plane.vertex_groups.new(name='Bone.005')
for _i, _w in zip([15, 16, 17, 18, 19, 20, 21, 22, 23, 24, 25, 26, 27, 43, 44, 45, 46, 47, 48, 49, 50, 51, 52, 53, 54, 55, 72, 73, 74, 75, 76, 77, 78, 79, 80, 81, 82, 83, 131, 140, 201, 202, 203, 204, 205, 206, 207, 208, 209, 210, 211, 212, 213, 214, 215, 216, 217, 218, 219, 220, 221, 222, 223, 224, 225, 226, 242, 243, 244, 245, 246, 247, 248, 249, 250, 251, 252, 253, 254, 270, 271, 272, 273, 274, 275, 276, 277, 278, 279, 280, 281, 282, 298, 299, 300, 301, 302, 303, 304, 305, 306, 307, 308, 309, 310, 327, 328, 329, 330, 331, 332, 333, 334, 335, 336, 337, 338, 353, 358, 388, 397, 483, 484, 485, 486, 487, 488, 489, 490, 491, 492, 493, 494, 495, 496, 497, 498, 499, 500, 501, 502, 503, 504, 505, 506, 507, 508], [0.05433, 0.0847, 0.2324, 0.3786, 0.386, 0.2952, 0.6858, 0.9288, 0.8438, 0.9618, 0.9107, 0.9902, 0.9554, 0.03375, 0.08306, 0.2048, 0.4076, 0.3572, 0.4617, 0.5793, 0.9305, 0.8261, 0.963, 0.8799, 0.9599, 0.9104, 0.01209, 0.03025, 0.07882, 0.1402, 0.1848, 0.2208, 0.7154, 0.3252, 0.8236, 0.6419, 0.8194, 0.8011, 0.9927, 0.9928, 0.904, 0.8525, 0.989, 0.2845, 0.9552, 0.7661, 0.9277, 0.9483, 0.934, 0.9552, 0.7734, 0.8459, 0.9276, 0.9408, 0.934, 0.9454, 0.8311, 0.8725, 0.2473, 0.2608, 0.3268, 0.3564, 0.3214, 0.3319, 0.2258, 0.253, 0.05057, 0.0852, 0.2302, 0.3776, 0.3846, 0.2957, 0.6841, 0.9246, 0.8426, 0.9585, 0.9096, 0.9889, 0.954, 0.05422, 0.0771, 0.2312, 0.312, 0.4015, 0.2942, 0.7983, 0.9118, 0.8692, 0.9985, 0.8994, 0.9978, 0.9652, 0.02104, 0.08404, 0.2, 0.4058, 0.3541, 0.4602, 0.5756, 0.9245, 0.8237, 0.9599, 0.8777, 0.9574, 0.908, 0.01562, 0.04343, 0.08102, 0.1436, 0.1873, 0.2231, 0.7114, 0.3263, 0.8185, 0.6386, 0.8155, 0.7976, 0.9987, 0.9989, 0.9916, 0.9916, 0.9008, 0.8471, 0.9874, 0.2866, 0.9516, 0.761, 0.9222, 0.9443, 0.9294, 0.9514, 0.7688, 0.8406, 0.9223, 0.9365, 0.929, 0.9412, 0.826, 0.8672, 0.2484, 0.2615, 0.3265, 0.3557, 0.3211, 0.3314, 0.2269, 0.2537]): _vg.add([_i], _w, 'REPLACE')
_vg = ob_plane.vertex_groups.new(name='Bone.010')
for _i, _w in zip([1, 3, 11, 13, 15, 17, 19, 21, 23, 29, 31, 38, 39, 41, 42, 43, 45, 47, 49, 51, 53, 56, 57, 59, 61, 63, 66, 67, 68, 69, 70, 71, 72, 73, 74, 75, 76, 77, 78, 79, 80, 81, 82, 83, 128, 142, 143, 144, 145, 146, 204, 206, 211, 219, 220, 221, 223, 225, 226, 228, 230, 238, 240, 242, 244, 246, 248, 256, 258, 266, 268, 270, 272, 274, 276, 284, 296, 298, 300, 302, 385, 399], [0.1723, 0.05062, 0.2434, 0.3029, 0.4869, 0.2539, 0.1384, 0.06911, 0.01017, 0.2105, 0.06801, 0.0009757, 0.3597, 0.3662, 0.002, 0.6937, 0.4311, 0.2195, 0.1291, 0.03866, 0.009007, 0.07694, 0.4487, 0.2068, 0.0592, 0.01481, 0.09875, 0.4897, 0.06872, 0.876, 0.09193, 0.9068, 0.08855, 0.7684, 0.06458, 0.4526, 0.05717, 0.3704, 0.02719, 0.2256, 0.007416, 0.1084, 0.044, 0.0549, 0.1743, 0.09251, 0.1342, 0.06361, 0.08366, 0.06682, 0.09567, 0.03901, 0.01277, 0.02232, 0.01938, 0.0005392, 0.0009416, 0.0324, 0.02276, 0.08719, 0.01022, 0.09627, 0.1101, 0.1388, 0.08756, 0.05854, 0.01491, 0.1282, 0.03043, 0.1931, 0.1923, 0.2647, 0.1549, 0.09211, 0.01323, 0.03243, 0.02513, 0.04129, 0.03952, 0.02656, 0.01772, 0.008126]): _vg.add([_i], _w, 'REPLACE')
_vg = ob_plane.vertex_groups.new(name='Bone.011')
for _i, _w in zip([1, 3, 11, 13, 15, 29, 31, 39, 41, 43, 56, 57, 59, 61, 66, 67, 69, 128, 142, 143, 144, 145, 146, 147, 148, 149, 150, 151, 152, 153, 154, 155, 156, 157, 158, 159, 165, 166, 228, 230, 238, 240, 242, 256, 258, 266, 268, 270, 284, 294, 296, 385, 399], [0.2285, 0.04227, 0.4301, 0.3389, 0.07201, 0.2164, 0.05755, 0.5196, 0.4966, 0.08542, 0.01854, 0.2565, 0.1348, 0.02934, 0.03234, 0.4191, 0.1084, 0.7045, 0.8033, 0.8101, 0.9138, 0.9068, 0.9179, 0.8513, 0.8792, 0.8565, 0.9245, 0.934, 0.9465, 0.1671, 0.2373, 0.1839, 0.1658, 0.117, 0.1654, 0.002074, 0.01691, 0.0556, 0.1146, 0.01067, 0.1267, 0.1101, 0.01482, 0.1692, 0.02845, 0.2569, 0.2007, 0.05257, 0.05333, 0.002334, 0.01686, 0.01755, 0.02578]): _vg.add([_i], _w, 'REPLACE')
_vg = ob_plane.vertex_groups.new(name='Bone.012')
for _i, _w in zip([147, 148, 149, 150, 151, 152, 153, 154, 155, 156, 157, 158, 159, 160, 161, 162, 163, 164, 165, 166, 167, 168, 169, 170], [0.05511, 0.09208, 0.06389, 0.06549, 0.05006, 0.04696, 0.1847, 0.6664, 0.4681, 0.7929, 0.7465, 0.8062, 0.0726, 0.4737, 0.06949, 0.4987, 0.09643, 0.4843, 0.06834, 0.0855, 0.003418, 0.05803, 0.0008423, 0.004093]): _vg.add([_i], _w, 'REPLACE')
_vg = ob_plane.vertex_groups.new(name='Bone.013')
for _i, _w in zip([147, 149, 153, 154, 155, 156, 157, 158, 159, 160, 161, 162, 163, 164, 165, 166, 167, 168, 169, 170], [0.07969, 0.06678, 0.6457, 0.09424, 0.3453, 0.03106, 0.1359, 0.005874, 0.901, 0.5035, 0.9183, 0.4932, 0.8982, 0.5071, 0.8977, 0.8581, 0.9714, 0.931, 0.9767, 0.9704]): _vg.add([_i], _w, 'REPLACE')
_vg = ob_plane.vertex_groups.new(name='Bone.014')
for _i, _w in zip([1, 3, 11, 13, 15, 17, 19, 21, 29, 41, 43, 45, 47, 49, 128, 143, 228, 230, 238, 240, 242, 244, 246, 248, 250, 256, 258, 266, 268, 270, 272, 274, 276, 284, 286, 293, 294, 296, 297, 298, 300, 302, 304, 306, 308, 310, 311, 312, 313, 314, 316, 318, 321, 322, 323, 324, 325, 326, 327, 328, 329, 330, 331, 332, 333, 334, 335, 336, 337, 338, 385, 399, 400, 401, 402, 403, 486, 488, 493, 501, 502, 503, 505, 507, 508], [0.07606, 0.006416, 0.0793, 0.2121, 0.266, 0.1234, 0.07778, 0.03377, 0.02222, 0.07242, 0.0977, 0.06916, 0.05492, 0.01961, 0.06048, 0.002269, 0.159, 0.0467, 0.2213, 0.4152, 0.6311, 0.2946, 0.1612, 0.08038, 0.02099, 0.1136, 0.02589, 0.1495, 0.3651, 0.4894, 0.2023, 0.1145, 0.02697, 0.2018, 0.06565, 0.00121, 0.3454, 0.4181, 0.001005, 0.7738, 0.4652, 0.2435, 0.1435, 0.04997, 0.01679, 0.0003638, 0.07669, 0.4405, 0.0006901, 0.2026, 0.05859, 0.01468, 0.09781, 0.4843, 0.06762, 0.8561, 0.08948, 0.8721, 0.08571, 0.727, 0.06357, 0.4376, 0.05722, 0.3614, 0.02903, 0.2228, 0.01011, 0.1159, 0.05083, 0.06003, 0.2108, 0.08939, 0.1523, 0.06208, 0.08128, 0.06402, 0.0956, 0.04283, 0.01484, 0.02235, 0.01935, 0.0007484, 0.001104, 0.032, 0.02259]): _vg.add([_i], _w, 'REPLACE')
_vg = ob_plane.vertex_groups.new(name='Bone.015')
for _i, _w in zip([1, 3, 11, 13, 15, 29, 41, 128, 142, 228, 230, 238, 240, 242, 256, 258, 266, 268, 270, 284, 286, 294, 296, 298, 311, 312, 314, 316, 321, 322, 324, 326, 385, 399, 400, 401, 402, 403, 404, 405, 406, 407, 408, 409, 410, 411, 412, 413, 414, 415], [0.1139, 0.01072, 0.1246, 0.1082, 0.01406, 0.0527, 0.01662, 0.01553, 0.02251, 0.2289, 0.04268, 0.4307, 0.3279, 0.06325, 0.169, 0.02865, 0.2561, 0.1952, 0.04724, 0.2174, 0.05793, 0.5212, 0.4815, 0.07222, 0.02067, 0.2593, 0.1363, 0.03111, 0.0345, 0.4202, 0.1227, 0.01908, 0.6939, 0.7981, 0.8035, 0.9131, 0.9104, 0.9203, 0.8543, 0.8865, 0.8596, 0.93, 0.9303, 0.9439, 0.1322, 0.2182, 0.1481, 0.1655, 0.1361, 0.1799]): _vg.add([_i], _w, 'REPLACE')
_vg = ob_plane.vertex_groups.new(name='Bone.016')
for _i, _w in zip([404, 405, 406, 407, 408, 409, 410, 411, 412, 413, 414, 415, 416, 417, 418, 419, 420, 421, 425, 427], [0.004603, 0.08408, 0.005336, 0.06026, 0.04454, 0.04928, 0.08223, 0.6842, 0.1228, 0.7913, 0.6761, 0.7805, 0.006673, 0.4762, 0.01471, 0.4985, 0.1244, 0.4822, 0.1132, 0.04635]): _vg.add([_i], _w, 'REPLACE')
_vg = ob_plane.vertex_groups.new(name='Bone.017')
for _i, _w in zip([404, 406, 410, 411, 412, 413, 414, 415, 416, 417, 418, 419, 420, 421, 422, 423, 424, 425, 426, 427], [0.1048, 0.1002, 0.7836, 0.09574, 0.7271, 0.03503, 0.1872, 0.0282, 0.9603, 0.5093, 0.9641, 0.4945, 0.8666, 0.5067, 0.9725, 0.9617, 0.9932, 0.8639, 1.004, 0.9473]): _vg.add([_i], _w, 'REPLACE')
_vg = ob_plane.vertex_groups.new(name='Bone.006')
for _i, _w in zip([3, 5, 7, 29, 31, 32, 33, 34, 35, 36, 37, 58, 59, 60, 61, 62, 63, 64, 65, 84, 85, 86, 87, 88, 89, 90, 91, 92, 93, 94, 95, 96, 97, 98, 99, 100, 101, 102, 103, 104, 105, 108, 109, 114, 230, 232, 234, 258, 260, 262, 286, 288, 290], [0.1171, 0.4722, 0.6228, 0.02373, 0.1272, 0.03194, 0.4263, 0.03197, 0.4562, 0.06801, 0.1164, 0.01864, 0.06852, 0.09679, 0.1849, 0.1214, 0.3097, 0.3215, 0.5886, 1.0, 0.5086, 0.9757, 0.7106, 0.7846, 0.7804, 0.913, 0.8561, 0.9491, 0.9685, 0.8261, 0.9368, 0.8296, 0.9894, 0.1345, 0.06989, 0.823, 0.7829, 0.04918, 0.06422, 0.02551, 0.2323, 0.114, 0.09082, 0.01856, 0.0713, 0.1705, 0.1012, 0.0917, 0.3003, 0.3138, 0.05409, 0.1139, 0.0535]): _vg.add([_i], _w, 'REPLACE')
_vg = ob_plane.vertex_groups.new(name='Bone.007')
for _i, _w in zip([85, 90, 91, 94, 95, 96, 98, 99, 100, 101, 102, 103, 104, 105, 106, 107, 108, 109, 111, 112, 113, 114, 115, 116, 117, 118, 120, 122], [0.03239, 0.01606, 0.06098, 0.1263, 0.04822, 0.1285, 0.8599, 0.9084, 0.1714, 0.2121, 0.9108, 0.926, 0.9295, 0.7601, 0.8968, 0.7858, 0.788, 0.8399, 0.5733, 0.8852, 0.5362, 0.889, 0.06334, 0.08178, 0.06898, 0.01366, 0.08577, 0.06845]): _vg.add([_i], _w, 'REPLACE')
_vg = ob_plane.vertex_groups.new(name='Bone.008')
for _i, _w in zip([102, 104, 106, 107, 108, 109, 110, 111, 112, 113, 114, 115, 116, 117, 118, 119, 120, 121, 122, 123, 124, 125, 126, 127, 129, 130, 132, 133, 134, 137, 138, 139, 141, 171, 173, 175], [0.02586, 0.01293, 0.09722, 0.2099, 0.09167, 0.06829, 0.9648, 0.4248, 0.1056, 0.4615, 0.07597, 0.92, 0.9098, 0.8651, 0.9478, 0.4487, 0.9089, 0.9804, 0.9294, 0.9829, 0.7482, 0.9074, 0.121, 0.3188, 0.948, 0.9452, 0.7601, 0.1684, 0.4344, 0.1564, 0.4852, 0.1376, 0.08267, 0.4035, 0.05638, 0.105]): _vg.add([_i], _w, 'REPLACE')
_vg = ob_plane.vertex_groups.new(name='Bone.009')
for _i, _w in zip([110, 117, 119, 124, 125, 126, 127, 129, 130, 132, 133, 134, 135, 136, 137, 138, 139, 141, 171, 172, 173, 174, 175, 176], [0.008955, 0.05769, 0.5509, 0.2482, 0.08603, 0.8758, 0.6791, 0.0358, 0.05398, 0.2381, 0.8312, 0.565, 0.9815, 0.986, 0.8435, 0.5143, 0.8623, 0.9171, 0.5943, 0.9922, 0.9432, 0.9894, 0.8947, 1.002]): _vg.add([_i], _w, 'REPLACE')
_vg = ob_plane.vertex_groups.new(name='Bone.018')
for _i, _w in zip([3, 5, 7, 31, 33, 35, 63, 230, 231, 232, 234, 258, 260, 262, 284, 286, 287, 288, 289, 290, 291, 292, 313, 314, 315, 316, 317, 318, 319, 320, 339, 340, 341, 342, 343, 344, 345, 346, 347, 348, 349, 350, 351, 352, 354, 355, 356, 357, 359, 360, 361, 362, 363, 365, 366, 371], [0.08294, 0.2211, 0.1528, 0.06443, 0.1482, 0.07342, 0.00964, 0.1305, 0.003512, 0.5486, 0.7253, 0.1043, 0.3614, 0.3792, 0.03005, 0.1403, 0.04086, 0.4786, 0.04114, 0.4878, 0.07564, 0.1313, 0.02256, 0.07196, 0.101, 0.1899, 0.1256, 0.3168, 0.3232, 0.5757, 1.0, 0.5918, 0.9374, 0.758, 0.7595, 0.7454, 0.9789, 0.8992, 0.9675, 0.9717, 0.8621, 0.9389, 0.8546, 0.9827, 0.8986, 0.2379, 0.9464, 0.8381, 0.1106, 0.1417, 0.06349, 0.489, 0.0659, 0.1439, 0.1298, 0.06188]): _vg.add([_i], _w, 'REPLACE')
_vg = ob_plane.vertex_groups.new(name='Bone.019')
for _i, _w in zip([340, 346, 349, 350, 351, 354, 355, 356, 357, 359, 360, 361, 362, 363, 364, 365, 366, 368, 369, 370, 371, 372, 373, 374, 377, 378, 379, 380], [0.01101, 0.01978, 0.108, 0.04497, 0.1148, 0.1004, 0.7195, 0.04853, 0.156, 0.8394, 0.844, 0.8981, 0.5035, 0.8361, 0.5476, 0.7581, 0.7924, 0.5107, 0.8387, 0.5257, 0.8428, 0.04433, 0.06266, 0.0484, 0.07157, 0.01673, 0.06658, 0.003564]): _vg.add([_i], _w, 'REPLACE')
_vg = ob_plane.vertex_groups.new(name='Bone.020')
for _i, _w in zip([355, 359, 361, 363, 364, 365, 366, 367, 368, 369, 370, 371, 372, 373, 374, 375, 376, 377, 378, 379, 380, 381, 382, 383, 384, 386, 387, 389, 390, 391, 392, 393, 394, 395, 396, 398, 428, 430, 431, 432], [0.02901, 0.04832, 0.02506, 0.09685, 0.4572, 0.09434, 0.07784, 0.9493, 0.4927, 0.1395, 0.4705, 0.09521, 0.9384, 0.9289, 0.9057, 0.9725, 0.529, 0.9222, 0.9654, 0.929, 0.9736, 0.7668, 0.8913, 0.2416, 0.8428, 0.9315, 0.9686, 0.9504, 0.4068, 0.5089, 0.06297, 0.1175, 0.4776, 0.5308, 0.4569, 0.2552, 0.4634, 0.1658, 0.03672, 0.2575]): _vg.add([_i], _w, 'REPLACE')
_vg = ob_plane.vertex_groups.new(name='Bone.021')
for _i, _w in zip([367, 374, 376, 381, 382, 383, 384, 386, 387, 389, 390, 391, 392, 393, 394, 395, 396, 398, 428, 429, 430, 431, 432, 433], [0.03464, 0.02352, 0.4702, 0.2298, 0.1012, 0.7555, 0.1564, 0.05822, 0.008163, 0.04565, 0.5928, 0.4903, 0.9369, 0.8825, 0.5223, 0.4683, 0.5431, 0.7447, 0.5345, 0.9895, 0.8338, 0.9566, 0.7422, 0.9986]): _vg.add([_i], _w, 'REPLACE')
_vg = ob_plane.vertex_groups.new(name='Bone.022')
for _i, _w in zip([5, 8, 9, 36, 37, 85, 87, 91, 177, 178, 235, 236, 260, 262, 263, 264, 291, 292, 340, 342, 346, 434, 435, 436, 437], [0.001754, 0.174, 0.9863, 0.05672, 0.1135, 0.3693, 0.092, 0.07016, 0.1502, 0.3186, 0.1745, 0.9836, 0.02912, 0.07586, 0.1191, 0.9743, 0.05994, 0.1177, 0.314, 0.06956, 0.05911, 0.1601, 0.3152, 0.0235, 0.3789]): _vg.add([_i], _w, 'REPLACE')
_vg = ob_plane.vertex_groups.new(name='Bone.023')
for _i, _w in zip([8, 177, 178, 179, 180, 235, 263, 434, 435, 436, 437, 438, 439, 440, 441, 444], [0.0401, 0.865, 0.4549, 0.9692, 0.9625, 0.04164, 0.07359, 0.8545, 0.4512, 0.9648, 0.4567, 0.9634, 0.9913, 0.9586, 0.9751, 0.0002346]): _vg.add([_i], _w, 'REPLACE')
_vg = ob_plane.vertex_groups.new(name='Bone.024')
for _i, _w in zip([180, 181, 182, 183, 184, 440, 442, 443, 444, 445, 446, 448], [0.00707, 0.9626, 0.949, 0.004538, 0.01554, 0.01154, 0.9577, 0.9812, 0.9436, 0.9772, 0.01264, 0.02297]): _vg.add([_i], _w, 'REPLACE')
_vg = ob_plane.vertex_groups.new(name='Bone.025')
for _i, _w in zip([182, 183, 184, 185, 186, 187, 188, 444, 446, 447, 448, 449, 450, 451, 452, 453, 454, 456, 457], [0.005936, 0.9703, 0.9618, 0.9407, 0.9086, 0.0633, 0.09329, 0.01178, 0.9655, 0.9905, 0.9569, 0.9856, 0.9331, 0.968, 0.8987, 0.9729, 0.07329, 0.1024, 0.03422]): _vg.add([_i], _w, 'REPLACE')
_vg = ob_plane.vertex_groups.new(name='Bone.026')
for _i, _w in zip([185, 186, 187, 188, 189, 190, 191, 192, 194, 450, 451, 452, 453, 454, 455, 456, 457, 458, 459, 460, 461, 462, 463, 464, 465, 466, 468], [0.05751, 0.08852, 0.933, 0.8982, 0.93, 0.9023, 0.09211, 0.08825, 0.002143, 0.06451, 0.01308, 0.0976, 0.003147, 0.9218, 0.9825, 0.8872, 0.956, 0.9202, 0.9694, 0.891, 0.9724, 0.1021, 0.02511, 0.09576, 0.02069, 0.001182, 0.009327]): _vg.add([_i], _w, 'REPLACE')
_vg = ob_plane.vertex_groups.new(name='Bone.027')
for _i, _w in zip([189, 190, 191, 192, 193, 194, 195, 196, 197, 198, 458, 459, 460, 461, 462, 463, 464, 465, 466, 467, 468, 469, 470, 471, 472, 473, 474, 475, 476, 477], [0.06363, 0.08332, 0.8792, 0.8307, 0.8034, 0.6375, 0.2929, 0.2904, 0.08493, 0.1062, 0.0715, 0.00831, 0.09144, 0.0006079, 0.8642, 0.9563, 0.8141, 0.9492, 0.793, 0.9392, 0.6242, 0.8223, 0.3081, 0.8188, 0.295, 0.2445, 0.09242, 0.09535, 0.112, 0.05459]): _vg.add([_i], _w, 'REPLACE')
_vg = ob_plane.vertex_groups.new(name='Bone.028')
for _i, _w in zip([191, 192, 193, 194, 195, 196, 197, 198, 199, 200, 462, 464, 466, 467, 468, 469, 470, 471, 472, 473, 474, 475, 476, 477, 478, 479, 480, 481, 482], [0.006311, 0.0803, 0.1744, 0.3362, 0.7011, 0.6984, 0.9134, 0.8898, 0.989, 0.9812, 0.01599, 0.08915, 0.1812, 0.05183, 0.3458, 0.1702, 0.6845, 0.1793, 0.6918, 0.7521, 0.9055, 0.904, 0.8831, 0.9443, 0.9868, 0.9962, 0.9786, 0.9961, 0.9998]): _vg.add([_i], _w, 'REPLACE')
_m = ob_plane.modifiers.new('Armature', 'ARMATURE')
_m.object = ob_armature

# ---- collection membership
col_collection_1.objects.link(ob_armature)
col_collection_1.objects.link(ob_plane)

# ---- scene / render settings (as saved in the file)
scene.frame_start = 1; scene.frame_end = 28; scene.frame_set(21)
scene.render.engine = 'BLENDER_EEVEE_NEXT'
scene.render.resolution_percentage = 50
scene.render.dither_intensity = 0.0
scene.cycles.use_denoising = False
scene.cycles.samples = 128
scene.cycles.sampling_pattern = 'TABULATED_SOBOL'
scene.cycles.light_sampling_threshold = 0.0
scene.cycles.use_adaptive_sampling = False
scene.cycles.use_light_tree = False
scene.cycles.blur_glossy = 0.0
scene.cycles.sample_clamp_indirect = 0.0
scene.view_settings.view_transform = 'Standard'
bpy.context.view_layer.update()

# ---- added for rendering (the .blend has no active camera and no usable light): camera, sun
cam_auto = bpy.data.cameras.new('AutoCamera')
cam_auto.lens = 50.0
cam_auto.sensor_width = 36.0
cam_auto.clip_end = 1000.0
ob_auto_camera = bpy.data.objects.new('AutoCamera', cam_auto)
scene.collection.objects.link(ob_auto_camera)
ob_auto_camera.location = (6.97145, -8.49146, 7.27581)
ob_auto_camera.rotation_euler = (1.09748, -7.21219e-08, 0.694738)
scene.camera = ob_auto_camera
light_auto_sun = bpy.data.lights.new('AutoSun', 'SUN')
light_auto_sun.energy = 3.0
light_auto_sun.angle = 0.0523599
ob_auto_sun = bpy.data.objects.new('AutoSun', light_auto_sun)
scene.collection.objects.link(ob_auto_sun)
ob_auto_sun.rotation_euler = (0.872665, 0.174533, 0.523599)
bpy.context.view_layer.update()
